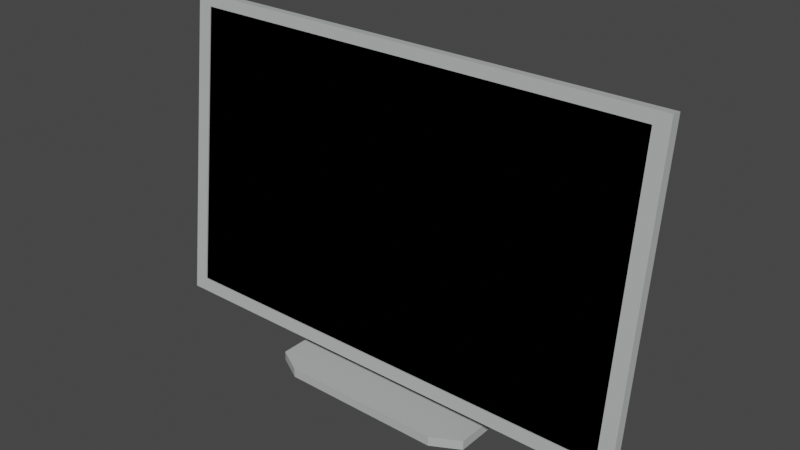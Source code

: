 # Source: TV.blend  (saved by Blender 2.82.7; exported with 4.5.12 LTS)
import bpy
from mathutils import Matrix  # noqa: F401  (used for matrix-valued properties, if any)

bpy.ops.wm.read_factory_settings(use_empty=True)
scene = bpy.context.scene
scene.name = 'Scene'

# ---- collections
col_collection = bpy.data.collections.new('Collection'); scene.collection.children.link(col_collection)

# ---- materials (node trees are filled in below, after node groups)
mat_material = bpy.data.materials.new('Material')
mat_material.alpha_threshold = 0.0
mat_material.use_transparent_shadow = False
mat_material.line_color = (0.0, 0.0, 0.0, 1.0)
mat_material_002 = bpy.data.materials.new('Material.002')
mat_material_002.use_transparent_shadow = False
mat_material_002.diffuse_color = (0.4629, 0.477, 0.477, 1.0)
mat_material_001 = bpy.data.materials.new('Material.001')
mat_material_001.use_transparent_shadow = False
mat_material_001.diffuse_color = (0.0, 0.0, 0.0, 1.0)

# ---- material node trees
mat_material.use_nodes = True; mat_material.node_tree.nodes.clear()
_N = mat_material.node_tree.nodes; _L = mat_material.node_tree.links
n0 = _N.new('ShaderNodeOutputMaterial'); n0.name = 'Material Output'; n0.location = (300, 300)
n1 = _N.new('ShaderNodeBsdfPrincipled'); n1.name = 'Principled BSDF'; n1.location = (10, 300)
n1.distribution = 'GGX'
n1.subsurface_method = 'BURLEY'
n1.inputs[2].default_value = 0.4
n1.inputs[3].default_value = 1.45
n1.inputs[27].default_value = (0.0, 0.0, 0.0, 1.0)
n1.inputs[28].default_value = 1.0
_L.new(n1.outputs[0], n0.inputs[0])
n0.is_active_output = True

# ---- world
world_world = bpy.data.worlds.new('World'); scene.world = world_world
world_world.use_nodes = True; world_world.node_tree.nodes.clear()
_N = world_world.node_tree.nodes; _L = world_world.node_tree.links
n0 = _N.new('ShaderNodeOutputWorld'); n0.name = 'World Output'; n0.location = (300, 300)
n1 = _N.new('ShaderNodeBackground'); n1.name = 'Background'; n1.location = (10, 300)
n1.inputs[0].default_value = (0.05088, 0.05088, 0.05088, 1.0)
_L.new(n1.outputs[0], n0.inputs[0])
n0.is_active_output = True
world_world.color = (0.05088, 0.05088, 0.05088)
world_world.use_sun_shadow = False
world_world.sun_shadow_jitter_overblur = 0.0

# ---- meshes
me_cube = bpy.data.meshes.new('Cube')
me_cube.from_pydata([], [], [])
_uv = me_cube.uv_layers.new(name='UVMap')
_uv.uv.foreach_set('vector', [])
me_cube.materials.append(mat_material)
me_cube.use_remesh_preserve_volume = False
me_cube.use_remesh_preserve_attributes = False
me_cube.use_mirror_vertex_groups = False
me_cube.update()
me_cube_001 = bpy.data.meshes.new('Cube.001')
me_cube_001.from_pydata([(0.0, 0.1, -0.1), (0.0, 0.1, 0.1), (0.0, -0.1, -0.1), (0.0, -0.1, 0.1), (-0.1, 0.0, -0.1), (-0.1, 0.0, 0.1), (0.1, 0.0, -0.1), (0.1, 0.0, 0.1), (0.0, 0.025, 1.645), (0.0, 0.0, -0.1), (-0.05, 0.1, -0.1), (-0.05, -0.1, 0.1), (-0.05, 0.1, 0.1), (-0.05, -0.1, -0.1), (-0.05, 0.0, -0.1), (-0.05, 0.0, 0.1), (0.05, 0.1, 0.1), (0.05, -0.1, -0.1), (0.05, 0.1, -0.1), (0.05, -0.1, 0.1), (0.05, 0.0, 0.1), (0.05, 0.0, -0.1), (-0.1, 0.05, 0.1), (0.1, 0.05, -0.1), (-0.1, 0.05, -0.1), (0.1, 0.05, 0.1), (0.0, 0.05, 0.1), (0.0, 0.05, -0.1), (-0.05, 0.05, 0.1), (-0.05, 0.05, -0.1), (0.05, 0.05, -0.1), (0.05, 0.05, 0.1), (-0.1, -0.05, -0.1), (0.1, -0.05, 0.1), (0.0, -0.05, 0.1), (0.0, -0.05, -0.1), (-0.1, -0.05, 0.1), (0.1, -0.05, -0.1), (-0.05, -0.05, -0.1), (-0.05, -0.05, 0.1), (0.05, -0.05, 0.1), (0.05, -0.05, -0.1), (-0.1, -0.025, 0.1), (0.1, -0.025, -0.1), (-0.1, -0.025, -0.1), (0.1, -0.025, 0.1), (0.0, -0.025, 0.1), (0.0, -0.025, -0.1), (-0.05, -0.025, -0.1), (-0.05, -0.025, 0.1), (0.05, -0.025, 0.1), (0.05, -0.025, -0.1), (0.025, 0.1, -0.1), (0.025, -0.1, 0.1), (0.025, 0.0, -0.1), (0.025, 0.1, 0.1), (0.025, -0.1, -0.1), (0.025, 0.0, 0.1), (0.025, 0.05, -0.1), (0.025, 0.05, 0.1), (0.025, -0.05, -0.1), (0.025, -0.05, 0.1), (0.025, -0.025, 0.1), (0.025, -0.025, -0.1), (-0.025, 0.1, 0.1), (-0.025, -0.1, -0.1), (-0.025, 0.0, 0.1), (-0.025, 0.1, -0.1), (-0.025, -0.1, 0.1), (-0.025, 0.0, -0.1), (-0.025, 0.05, 0.1), (-0.025, 0.05, -0.1), (-0.025, -0.05, 0.1), (-0.025, -0.05, -0.1), (-0.025, -0.025, -0.1), (-0.025, -0.025, 0.1), (-0.1, 0.025, -0.1), (0.1, 0.025, 0.1), (0.0, 0.025, 0.1), (0.0, 0.025, -0.1), (-0.05, 0.025, 0.1), (-0.05, 0.025, -0.1), (0.05, 0.025, -0.1), (0.05, 0.025, 0.1), (-0.1, 0.025, 0.1), (0.1, 0.025, -0.1), (0.025, 0.025, -0.1), (0.025, 0.025, 0.1), (-0.025, 0.025, 0.1), (-0.025, 0.025, -0.1), (-0.0125, 0.1, 0.1), (-0.0125, -0.1, -0.1), (-0.0125, 0.0, 0.1), (-0.0125, 0.05, 0.1), (-0.0125, -0.05, 0.1), (-0.0125, -0.025, 0.1), (-0.0125, 0.1, -0.1), (-0.0125, -0.1, 0.1), (-0.0125, 0.0, -0.1), (-0.0125, 0.05, -0.1), (-0.0125, -0.05, -0.1), (-0.0125, -0.025, -0.1), (-0.0125, 0.025, 0.1), (-0.0125, 0.025, -0.1), (0.0125, 0.1, -0.1), (0.0125, -0.1, 0.1), (0.0125, 0.0, -0.1), (0.0125, 0.05, -0.1), (0.0125, -0.05, -0.1), (0.0125, -0.025, -0.1), (0.0125, 0.1, 0.1), (0.0125, -0.1, -0.1), (0.0125, 0.0, 0.1), (0.0125, 0.05, 0.1), (0.0125, -0.05, 0.1), (0.0125, -0.025, 0.1), (0.0125, 0.025, -0.1), (0.0125, 0.025, 0.1), (0.0, 0.0, 3.19), (0.0, -0.025, 3.19), (0.0, 0.01844, 3.166), (-0.0125, 0.0, 3.19), (-0.0125, -0.025, 3.19), (-0.0125, 0.01844, 3.166), (0.0125, 0.0, 3.19), (0.0125, -0.025, 3.19), (0.0125, 0.01844, 3.166), (-0.0125, -0.025, 1.645), (-0.0125, 0.025, 1.645), (-0.0125, 0.0, 1.645), (0.0125, 0.025, 1.645), (0.0, -0.025, 1.645), (0.0125, 0.0, 1.645), (0.0125, -0.025, 1.645), (0.0, 0.025, 2.418), (-0.0125, -0.025, 2.418), (-0.0125, 0.0, 2.418), (0.0, -0.025, 2.418), (0.0125, 0.0, 2.418), (-0.0125, 0.025, 2.418), (0.0125, 0.025, 2.418), (0.0125, -0.025, 2.418), (0.0, 0.02206, 2.782), (-0.0125, -0.025, 2.804), (-0.0125, 0.0, 2.804), (0.0, -0.025, 2.804), (0.0125, 0.0, 2.804), (-0.0125, 0.02206, 2.782), (0.0125, 0.02206, 2.782), (0.0125, -0.025, 2.804), (0.226, 0.01844, 3.166), (0.226, 0.02206, 2.782), (0.226, 0.0357, 3.193), (0.226, 0.03931, 2.809), (-0.226, 0.01844, 3.166), (-0.226, 0.02206, 2.782), (-0.226, 0.0357, 3.193), (-0.226, 0.03931, 2.809), (0.0, -0.01812, 7.047), (-0.0125, -0.01812, 7.047), (0.0125, -0.01812, 7.047), (0.0, -0.0008712, 7.074), (-0.0125, -0.0008712, 7.074), (0.0125, -0.0008712, 7.074), (0.226, -0.01812, 7.047), (0.226, -0.0008712, 7.074), (-0.226, -0.01812, 7.047), (-0.226, -0.0008712, 7.074), (0.0, 0.0435, 0.5062), (-0.0125, 0.0435, 0.5062), (0.0125, 0.0435, 0.5062), (0.0, 0.06075, 0.5331), (-0.0125, 0.06075, 0.5331), (0.0125, 0.06075, 0.5331), (0.226, 0.0435, 0.5062), (0.226, 0.06075, 0.5331), (-0.226, 0.0435, 0.5062), (-0.226, 0.06075, 0.5331), (-0.1, 0.075, 0.1), (0.1, 0.075, -0.1), (-0.1, 0.075, -0.1), (0.1, 0.075, 0.1), (0.0, 0.075, 0.1), (0.0, 0.075, -0.1), (-0.05, 0.075, 0.1), (-0.05, 0.075, -0.1), (0.05, 0.075, -0.1), (0.05, 0.075, 0.1), (0.025, 0.075, 0.1), (0.025, 0.075, -0.1), (-0.025, 0.075, -0.1), (-0.025, 0.075, 0.1), (-0.0125, 0.075, 0.1), (-0.0125, 0.075, -0.1), (0.0125, 0.075, -0.1), (0.0125, 0.075, 0.1), (-0.075, 0.1, -0.1), (-0.075, -0.1, 0.1), (-0.075, 0.0, -0.1), (-0.075, 0.1, 0.1), (-0.075, -0.1, -0.1), (-0.075, 0.0, 0.1), (-0.075, 0.05, -0.1), (-0.075, 0.05, 0.1), (-0.075, -0.05, -0.1), (-0.075, -0.05, 0.1), (-0.075, -0.025, 0.1), (-0.075, -0.025, -0.1), (-0.075, 0.025, -0.1), (-0.075, 0.025, 0.1), (-0.075, 0.075, 0.1), (-0.075, 0.075, -0.1), (-0.1, 0.075, -0.1), (-0.075, 0.1, -0.1), (-0.075, 0.1, 0.1), (-0.1, 0.075, 0.1), (0.075, 0.1, 0.1), (0.075, -0.1, -0.1), (0.075, 0.0, 0.1), (0.075, 0.1, -0.1), (0.075, -0.1, 0.1), (0.075, 0.0, -0.1), (0.075, 0.05, 0.1), (0.075, 0.05, -0.1), (0.075, -0.05, 0.1), (0.075, -0.05, -0.1), (0.075, -0.025, -0.1), (0.075, -0.025, 0.1), (0.075, 0.025, 0.1), (0.075, 0.025, -0.1), (0.075, 0.075, -0.1), (0.075, 0.075, 0.1), (-0.1, -0.075, -0.1), (0.1, -0.075, 0.1), (0.0, -0.075, 0.1), (0.0, -0.075, -0.1), (-0.05, -0.075, -0.1), (-0.05, -0.075, 0.1), (0.05, -0.075, 0.1), (0.05, -0.075, -0.1), (-0.1, -0.075, 0.1), (0.1, -0.075, -0.1), (0.025, -0.075, -0.1), (0.025, -0.075, 0.1), (-0.025, -0.075, 0.1), (-0.025, -0.075, -0.1), (-0.0125, -0.075, 0.1), (-0.0125, -0.075, -0.1), (0.0125, -0.075, -0.1), (0.0125, -0.075, 0.1), (-0.075, -0.075, -0.1), (-0.075, -0.075, 0.1), (0.075, -0.075, 0.1), (0.075, -0.075, -0.1), (0.075, 0.1, -0.1), (0.1, 0.075, -0.1), (0.1, 0.075, 0.1), (0.075, 0.1, 0.1), (0.1, -0.075, -0.1), (0.075, -0.1, -0.1), (0.075, -0.1, 0.1), (0.1, -0.075, 0.1), (-0.075, -0.1, -0.1), (-0.1, -0.075, -0.1), (-0.1, -0.075, 0.1), (-0.075, -0.1, 0.1), (-0.1193, 0.01844, 3.166), (-0.1193, 0.02206, 2.782), (-0.1193, -0.0008712, 7.074), (-0.1193, -0.01812, 7.047), (-0.1193, 0.06075, 0.5331), (-0.1193, 0.0435, 0.5062), (-0.1726, 0.01844, 3.166), (-0.1726, -0.01812, 7.047), (-0.1726, 0.06075, 0.5331), (-0.1726, 0.02206, 2.782), (-0.1726, -0.0008712, 7.074), (-0.1726, 0.0435, 0.5062), (-0.1993, 0.01844, 3.166), (-0.1993, -0.01812, 7.047), (-0.1993, 0.06075, 0.5331), (-0.1993, 0.02206, 2.782), (-0.1993, -0.0008712, 7.074), (-0.1993, 0.0435, 0.5062), (0.1193, 0.02206, 2.782), (0.1193, 0.01844, 3.166), (0.1193, -0.01812, 7.047), (0.1193, -0.0008712, 7.074), (0.1193, 0.0435, 0.5062), (0.1193, 0.06075, 0.5331), (0.1726, 0.02206, 2.782), (0.1726, 0.0435, 0.5062), (0.1726, 0.01844, 3.166), (0.1726, -0.01812, 7.047), (0.1726, -0.0008712, 7.074), (0.1726, 0.06075, 0.5331), (0.1993, 0.02206, 2.782), (0.1993, 0.0435, 0.5062), (0.1993, 0.01844, 3.166), (0.1993, -0.01812, 7.047), (0.1993, -0.0008712, 7.074), (0.1993, 0.06075, 0.5331), (0.0, 0.03278, 1.644), (-0.226, 0.05003, 1.671), (0.0125, 0.03278, 1.644), (0.226, 0.03278, 1.644), (0.226, 0.05003, 1.671), (-0.0125, 0.03278, 1.644), (-0.226, 0.03278, 1.644), (-0.1193, 0.03278, 1.644), (-0.1726, 0.03278, 1.644), (-0.1993, 0.03278, 1.644), (0.1193, 0.03278, 1.644), (0.1726, 0.03278, 1.644), (0.1993, 0.03278, 1.644), (0.0, 0.03814, 1.075), (0.226, 0.03814, 1.075), (-0.0125, 0.03814, 1.075), (-0.1193, 0.03814, 1.075), (-0.1726, 0.03814, 1.075), (-0.1993, 0.03814, 1.075), (0.1193, 0.03814, 1.075), (0.1726, 0.03814, 1.075), (0.1993, 0.03814, 1.075), (-0.226, 0.05539, 1.102), (0.0125, 0.03814, 1.075), (0.226, 0.05539, 1.102), (-0.226, 0.03814, 1.075), (0.226, 0.01741, 5.133), (0.0125, 0.0001604, 5.106), (0.226, 0.0001604, 5.106), (0.0, 0.0001604, 5.106), (-0.0125, 0.0001604, 5.106), (-0.226, 0.01741, 5.133), (-0.226, 0.0001604, 5.106), (-0.1193, 0.0001604, 5.106), (-0.1726, 0.0001604, 5.106), (-0.1993, 0.0001604, 5.106), (0.1193, 0.0001604, 5.106), (0.1726, 0.0001604, 5.106), (0.1993, 0.0001604, 5.106), (0.226, 0.008271, 6.104), (0.226, -0.008981, 6.077), (0.0, -0.008981, 6.077), (-0.226, 0.008271, 6.104), (-0.226, -0.008981, 6.077), (-0.1193, -0.008981, 6.077), (-0.1726, -0.008981, 6.077), (-0.1993, -0.008981, 6.077), (0.1193, -0.008981, 6.077), (0.1726, -0.008981, 6.077), (0.1993, -0.008981, 6.077), (0.0125, -0.008981, 6.077), (-0.0125, -0.008981, 6.077), (0.226, 0.0037, 6.589), (0.226, -0.01355, 6.562), (0.0, -0.01355, 6.562), (-0.226, 0.0037, 6.589), (-0.226, -0.01355, 6.562), (-0.1193, -0.01355, 6.562), (-0.1726, -0.01355, 6.562), (-0.1993, -0.01355, 6.562), (0.1193, -0.01355, 6.562), (0.1726, -0.01355, 6.562), (0.1993, -0.01355, 6.562), (0.0125, -0.01355, 6.562), (-0.0125, -0.01355, 6.562), (-0.2127, 0.03931, 2.809), (-0.2127, 0.01844, 3.166), (-0.2127, -0.01812, 7.047), (-0.2127, 0.06075, 0.5331), (-0.2127, 0.0357, 3.193), (-0.2127, 0.02206, 2.782), (-0.2127, -0.0008712, 7.074), (-0.2127, 0.0435, 0.5062), (-0.2127, 0.05003, 1.671), (-0.2127, 0.03278, 1.644), (-0.2127, 0.05539, 1.102), (-0.2127, 0.03814, 1.075), (-0.2127, 0.0001604, 5.106), (-0.2127, 0.01741, 5.133), (-0.2127, -0.008981, 6.077), (-0.2127, 0.008271, 6.104), (-0.2127, -0.01355, 6.562), (-0.2127, 0.0037, 6.589), (0.2127, 0.02206, 2.782), (0.2127, 0.0435, 0.5062), (0.2127, 0.01844, 3.166), (0.2127, 0.0357, 3.193), (0.2127, 0.03931, 2.809), (0.2127, -0.01812, 7.047), (0.2127, -0.0008712, 7.074), (0.2127, 0.06075, 0.5331), (0.2127, 0.03278, 1.644), (0.2127, 0.05003, 1.671), (0.2127, 0.03814, 1.075), (0.2127, 0.05539, 1.102), (0.2127, 0.01741, 5.133), (0.2127, 0.0001604, 5.106), (0.2127, 0.008271, 6.104), (0.2127, -0.008981, 6.077), (0.2127, 0.0037, 6.589), (0.2127, -0.01355, 6.562), (0.226, 0.001414, 6.832), (0.226, -0.01584, 6.805), (0.0125, 0.001414, 6.832), (-0.0125, 0.001414, 6.832), (0.0, -0.01584, 6.805), (-0.226, 0.001414, 6.832), (-0.226, -0.01584, 6.805), (-0.1193, -0.01584, 6.805), (-0.1193, 0.001414, 6.832), (-0.1726, -0.01584, 6.805), (-0.1726, 0.001414, 6.832), (-0.1993, -0.01584, 6.805), (-0.1993, 0.001414, 6.832), (0.1193, -0.01584, 6.805), (0.1193, 0.001414, 6.832), (0.1726, 0.001414, 6.832), (0.1726, -0.01584, 6.805), (0.1993, 0.001414, 6.832), (0.1993, -0.01584, 6.805), (0.0125, -0.01584, 6.805), (0.0, 0.001414, 6.832), (-0.0125, -0.01584, 6.805), (-0.2127, -0.01584, 6.805), (-0.2127, 0.001414, 6.832), (0.2127, 0.001414, 6.832), (0.2127, -0.01584, 6.805), (0.0, 0.04082, 0.7907), (-0.0125, 0.05807, 0.8176), (0.226, 0.04082, 0.7907), (0.0, 0.05807, 0.8176), (-0.0125, 0.04082, 0.7907), (-0.1193, 0.04082, 0.7907), (-0.1193, 0.05807, 0.8176), (-0.1726, 0.05807, 0.8176), (-0.1726, 0.04082, 0.7907), (-0.1993, 0.05807, 0.8176), (-0.1993, 0.04082, 0.7907), (0.1193, 0.04082, 0.7907), (0.1193, 0.05807, 0.8176), (0.1726, 0.04082, 0.7907), (0.1726, 0.05807, 0.8176), (0.1993, 0.04082, 0.7907), (0.1993, 0.05807, 0.8176), (-0.226, 0.05807, 0.8176), (0.0125, 0.04082, 0.7907), (0.226, 0.05807, 0.8176), (0.0125, 0.05807, 0.8176), (-0.226, 0.04082, 0.7907), (-0.2127, 0.05807, 0.8176), (-0.2127, 0.04082, 0.7907), (0.2127, 0.04082, 0.7907), (0.2127, 0.05807, 0.8176), (0.0, 0.03184, 3.187), (-0.0125, 0.03184, 3.187), (0.0125, 0.03184, 3.187), (0.0, 0.03545, 2.803), (-0.0125, 0.03545, 2.803), (0.0125, 0.03545, 2.803), (-0.1193, 0.03545, 2.803), (-0.1193, 0.03184, 3.187), (-0.1726, 0.03545, 2.803), (-0.1726, 0.03184, 3.187), (-0.1993, 0.03545, 2.803), (-0.1993, 0.03184, 3.187), (0.1193, 0.03184, 3.187), (0.1193, 0.03545, 2.803), (0.1726, 0.03184, 3.187), (0.1726, 0.03545, 2.803), (0.1993, 0.03184, 3.187), (0.1993, 0.03545, 2.803), (-0.0125, 0.04617, 1.665), (0.0, 0.04617, 1.665), (0.0125, 0.04617, 1.665), (-0.1193, 0.04617, 1.665), (-0.1726, 0.04617, 1.665), (-0.1993, 0.04617, 1.665), (0.1193, 0.04617, 1.665), (0.1726, 0.04617, 1.665), (0.1993, 0.04617, 1.665), (-0.0125, 0.05153, 1.096), (0.0, 0.05153, 1.096), (-0.1193, 0.05153, 1.096), (-0.1726, 0.05153, 1.096), (-0.1993, 0.05153, 1.096), (0.1193, 0.05153, 1.096), (0.1726, 0.05153, 1.096), (0.1993, 0.05153, 1.096), (0.0125, 0.05153, 1.096), (0.0125, 0.01356, 5.127), (-0.0125, 0.01356, 5.127), (0.0, 0.01356, 5.127), (-0.1193, 0.01356, 5.127), (-0.1726, 0.01356, 5.127), (-0.1993, 0.01356, 5.127), (0.1193, 0.01356, 5.127), (0.1726, 0.01356, 5.127), (0.1993, 0.01356, 5.127), (0.0125, 0.004414, 6.098), (-0.0125, 0.004414, 6.098), (-0.1193, 0.004414, 6.098), (-0.1726, 0.004414, 6.098), (-0.1993, 0.004414, 6.098), (0.1193, 0.004414, 6.098), (0.1726, 0.004414, 6.098), (0.1993, 0.004414, 6.098), (0.0, 0.004414, 6.098), (0.0125, -0.0001569, 6.583), (-0.0125, -0.0001569, 6.583), (-0.1193, -0.0001569, 6.583), (-0.1726, -0.0001569, 6.583), (-0.1993, -0.0001569, 6.583), (0.1193, -0.0001569, 6.583), (0.1726, -0.0001569, 6.583), (0.1993, -0.0001569, 6.583), (0.0, -0.0001569, 6.583), (-0.2127, 0.03545, 2.803), (-0.2127, 0.03184, 3.187), (-0.2127, 0.04617, 1.665), (-0.2127, 0.05153, 1.096), (-0.2127, 0.01356, 5.127), (-0.2127, 0.004414, 6.098), (-0.2127, -0.0001569, 6.583), (0.2127, 0.03184, 3.187), (0.2127, 0.03545, 2.803), (0.2127, 0.04617, 1.665), (0.2127, 0.05153, 1.096), (0.2127, 0.01356, 5.127), (0.2127, 0.004414, 6.098), (0.2127, -0.0001569, 6.583), (0.0125, -0.002442, 6.826), (-0.0125, -0.002442, 6.826), (-0.1193, -0.002442, 6.826), (-0.1726, -0.002442, 6.826), (-0.1993, -0.002442, 6.826), (0.1193, -0.002442, 6.826), (0.1726, -0.002442, 6.826), (0.1993, -0.002442, 6.826), (0.0, -0.002442, 6.826), (-0.2127, -0.002442, 6.826), (0.2127, -0.002442, 6.826), (-0.0125, 0.05421, 0.8116), (0.0, 0.05421, 0.8116), (-0.1193, 0.05421, 0.8116), (-0.1726, 0.05421, 0.8116), (-0.1993, 0.05421, 0.8116), (0.1193, 0.05421, 0.8116), (0.1726, 0.05421, 0.8116), (0.1993, 0.05421, 0.8116), (0.0125, 0.05421, 0.8116), (-0.2127, 0.05421, 0.8116), (0.2127, 0.05421, 0.8116)], [], [(199, 214, 215, 178, 210), (256, 257, 216, 231, 181), (233, 252, 220, 260, 261), (232, 250, 200, 262, 263), (241, 233, 261, 258), (249, 234, 3, 105), (247, 235, 2, 91), (111, 105, 3, 2), (96, 90, 1, 0), (103, 79, 9, 98), (143, 145, 119, 122), (209, 84, 5, 201), (229, 85, 6, 221), (85, 77, 7, 6), (44, 42, 5, 4), (88, 80, 15, 66), (208, 81, 14, 198), (196, 199, 12, 10), (250, 236, 13, 200), (244, 237, 11, 68), (65, 68, 11, 13), (86, 82, 21, 54), (228, 83, 20, 218), (217, 220, 19, 17), (252, 238, 19, 220), (242, 239, 17, 56), (52, 55, 16, 18), (231, 187, 31, 222), (189, 186, 30, 58), (211, 185, 29, 202), (191, 184, 28, 70), (179, 181, 25, 23), (230, 179, 23, 223), (210, 178, 22, 203), (195, 182, 26, 113), (193, 183, 27, 99), (76, 84, 22, 24), (63, 51, 41, 60), (227, 50, 40, 224), (75, 49, 39, 72), (207, 48, 38, 204), (232, 240, 36, 32), (101, 47, 35, 100), (115, 46, 34, 114), (206, 42, 36, 205), (226, 43, 37, 225), (43, 45, 33, 37), (6, 7, 45, 43), (221, 6, 43, 226), (201, 5, 42, 206), (423, 406, 162, 161), (98, 9, 47, 101), (198, 14, 48, 207), (66, 15, 49, 75), (218, 20, 50, 227), (54, 21, 51, 63), (32, 36, 42, 44), (106, 54, 63, 109), (20, 57, 62, 50), (50, 62, 61, 40), (109, 63, 60, 108), (187, 188, 59, 31), (194, 189, 58, 107), (104, 110, 55, 52), (248, 242, 56, 111), (116, 86, 54, 106), (83, 87, 57, 20), (17, 19, 53, 56), (238, 243, 53, 19), (92, 66, 75, 95), (14, 69, 74, 48), (48, 74, 73, 38), (95, 75, 72, 94), (185, 190, 71, 29), (192, 191, 70, 93), (91, 97, 68, 65), (246, 244, 68, 97), (102, 88, 66, 92), (81, 89, 69, 14), (10, 12, 64, 67), (236, 245, 65, 13), (29, 71, 89, 81), (93, 70, 88, 102), (31, 59, 87, 83), (107, 58, 86, 116), (4, 5, 84, 76), (222, 31, 83, 228), (58, 30, 82, 86), (202, 29, 81, 208), (70, 28, 80, 88), (23, 25, 77, 85), (223, 23, 85, 229), (203, 22, 84, 209), (113, 26, 78, 117), (99, 27, 79, 103), (71, 99, 103, 89), (26, 93, 102, 78), (144, 143, 122, 121), (234, 246, 97, 3), (2, 3, 97, 91), (182, 192, 93, 26), (46, 95, 94, 34), (147, 144, 121, 123), (69, 98, 101, 74), (74, 101, 100, 73), (190, 193, 99, 71), (89, 103, 98, 69), (67, 64, 90, 96), (245, 247, 91, 65), (59, 113, 117, 87), (27, 107, 116, 79), (79, 116, 106, 9), (235, 248, 111, 2), (0, 1, 110, 104), (183, 194, 107, 27), (47, 109, 108, 35), (9, 106, 109, 47), (57, 112, 115, 62), (62, 115, 114, 61), (188, 195, 113, 59), (87, 117, 112, 57), (56, 53, 105, 111), (243, 249, 105, 53), (126, 120, 118, 124), (124, 118, 119, 125), (120, 123, 121, 118), (118, 121, 122, 119), (149, 146, 124, 125), (145, 149, 125, 119), (146, 148, 126, 124), (417, 405, 163, 287), (78, 102, 128, 8), (112, 117, 130, 132), (46, 115, 133, 131), (115, 112, 132, 133), (102, 92, 129, 128), (92, 95, 127, 129), (117, 78, 8, 130), (95, 46, 131, 127), (8, 128, 139, 134), (132, 130, 140, 138), (131, 133, 141, 137), (133, 132, 138, 141), (128, 129, 136, 139), (129, 127, 135, 136), (130, 8, 134, 140), (127, 131, 137, 135), (134, 139, 147, 142), (138, 140, 148, 146), (137, 141, 149, 145), (141, 138, 146, 149), (139, 136, 144, 147), (136, 135, 143, 144), (140, 134, 142, 148), (135, 137, 145, 143), (371, 367, 157, 156), (430, 432, 171, 172), (448, 431, 174, 175), (387, 385, 151, 150), (150, 151, 153, 152), (404, 403, 165, 164), (389, 388, 152, 153), (447, 429, 168, 170), (155, 154, 156, 157), (372, 368, 154, 155), (435, 430, 172, 270), (428, 404, 164, 390), (158, 160, 163, 161), (159, 158, 161, 162), (391, 390, 164, 165), (369, 373, 167, 166), (424, 407, 158, 159), (426, 408, 167, 373), (408, 409, 166, 167), (405, 423, 161, 163), (410, 424, 159, 269), (407, 422, 160, 158), (170, 168, 171, 173), (168, 169, 172, 171), (386, 392, 175, 174), (370, 374, 176, 177), (454, 448, 175, 392), (429, 433, 169, 168), (440, 447, 170, 288), (432, 449, 173, 171), (450, 446, 177, 176), (452, 450, 176, 374), (55, 110, 195, 188), (0, 104, 194, 183), (67, 96, 193, 190), (1, 90, 192, 182), (90, 64, 191, 192), (10, 67, 190, 185), (104, 52, 189, 194), (16, 55, 188, 187), (96, 0, 183, 193), (110, 1, 182, 195), (219, 216, 257, 254), (219, 254, 255, 179, 230), (64, 12, 184, 191), (196, 10, 185, 211), (52, 18, 186, 189), (216, 16, 187, 231), (24, 22, 178, 180), (180, 178, 215, 212), (12, 199, 210, 184), (28, 203, 209, 80), (24, 202, 208, 76), (4, 198, 207, 44), (15, 201, 206, 49), (49, 206, 205, 39), (44, 207, 204, 32), (184, 210, 203, 28), (180, 211, 202, 24), (251, 240, 264, 265, 197), (212, 213, 196, 211, 180), (76, 208, 198, 4), (80, 209, 201, 15), (237, 251, 197, 11), (13, 11, 197, 200), (214, 213, 212, 215), (213, 214, 199, 196), (18, 219, 230, 186), (30, 223, 229, 82), (25, 222, 228, 77), (7, 218, 227, 45), (21, 221, 226, 51), (51, 226, 225, 41), (45, 227, 224, 33), (186, 230, 223, 30), (181, 231, 222, 25), (253, 241, 258, 259, 217), (77, 228, 218, 7), (82, 229, 221, 21), (239, 253, 217, 17), (18, 16, 216, 219), (41, 225, 253, 239), (33, 224, 252, 233), (39, 205, 251, 237), (32, 204, 250, 232), (61, 114, 249, 243), (35, 108, 248, 235), (73, 100, 247, 245), (34, 94, 246, 234), (38, 73, 245, 236), (94, 72, 244, 246), (40, 61, 243, 238), (108, 60, 242, 248), (200, 197, 265, 262), (60, 41, 239, 242), (224, 40, 238, 252), (72, 39, 237, 244), (204, 38, 236, 250), (100, 35, 235, 247), (114, 34, 234, 249), (205, 36, 240, 251), (225, 37, 241, 253), (37, 33, 233, 241), (256, 255, 254, 257), (255, 256, 181, 179), (260, 259, 258, 261), (259, 260, 220, 217), (262, 265, 264, 263), (263, 264, 240, 232), (433, 434, 271, 169), (172, 169, 271, 270), (412, 410, 269, 273), (406, 411, 268, 162), (159, 162, 268, 269), (436, 435, 270, 274), (147, 123, 266, 267), (438, 436, 274, 280), (414, 412, 273, 279), (434, 437, 277, 271), (270, 271, 277, 274), (411, 413, 276, 268), (269, 268, 276, 273), (267, 266, 272, 275), (425, 414, 279, 369), (451, 438, 280, 370), (437, 439, 283, 277), (274, 277, 283, 280), (413, 415, 282, 276), (273, 276, 282, 279), (275, 272, 278, 281), (442, 440, 288, 291), (449, 441, 289, 173), (170, 173, 289, 288), (163, 160, 286, 287), (422, 416, 286, 160), (126, 148, 284, 285), (418, 417, 287, 294), (420, 418, 294, 300), (444, 442, 291, 297), (441, 443, 295, 289), (288, 289, 295, 291), (287, 286, 293, 294), (416, 419, 293, 286), (285, 284, 290, 292), (453, 444, 297, 386), (427, 420, 300, 391), (443, 445, 301, 295), (291, 295, 301, 297), (294, 293, 299, 300), (419, 421, 299, 293), (292, 290, 296, 298), (385, 296, 314, 393), (296, 290, 313, 314), (290, 284, 312, 313), (275, 281, 311, 310), (267, 275, 310, 309), (147, 267, 309, 307), (372, 155, 308, 376), (155, 157, 303, 308), (284, 148, 304, 312), (142, 147, 307, 302), (389, 153, 306, 394), (148, 142, 302, 304), (153, 151, 305, 306), (393, 314, 323, 395), (314, 313, 322, 323), (313, 312, 321, 322), (310, 311, 320, 319), (309, 310, 319, 318), (307, 309, 318, 317), (376, 308, 327, 378), (308, 303, 324, 327), (312, 304, 325, 321), (302, 307, 317, 315), (394, 306, 326, 396), (304, 302, 315, 325), (306, 305, 316, 326), (292, 298, 340, 339), (285, 292, 339, 338), (126, 285, 338, 329), (368, 278, 337, 379), (278, 272, 336, 337), (272, 266, 335, 336), (120, 126, 329, 331), (266, 123, 332, 335), (156, 154, 334, 333), (371, 156, 333, 380), (123, 120, 331, 332), (387, 150, 330, 398), (150, 152, 328, 330), (339, 340, 351, 350), (338, 339, 350, 349), (329, 338, 349, 352), (379, 337, 348, 381), (337, 336, 347, 348), (336, 335, 346, 347), (331, 329, 352, 343), (335, 332, 353, 346), (333, 334, 345, 344), (380, 333, 344, 382), (332, 331, 343, 353), (398, 330, 342, 400), (330, 328, 341, 342), (350, 351, 364, 363), (449, 432, 544, 551), (349, 350, 363, 362), (380, 382, 523, 522), (445, 443, 549, 550), (352, 349, 362, 365), (394, 396, 528, 527), (381, 348, 361, 383), (426, 415, 536, 541), (348, 347, 360, 361), (397, 388, 525, 529), (347, 346, 359, 360), (343, 352, 365, 356), (346, 353, 366, 359), (411, 406, 533, 534), (344, 345, 358, 357), (382, 344, 357, 384), (353, 343, 356, 366), (400, 342, 355, 402), (342, 341, 354, 355), (382, 384, 524, 523), (399, 397, 529, 530), (435, 436, 546, 545), (345, 381, 383, 358), (388, 389, 526, 525), (334, 379, 381, 345), (413, 411, 534, 535), (154, 368, 379, 334), (311, 376, 378, 320), (303, 375, 377, 324), (281, 372, 376, 311), (157, 367, 375, 303), (446, 451, 370, 177), (409, 425, 369, 166), (439, 452, 374, 283), (280, 283, 374, 370), (415, 426, 373, 282), (279, 282, 373, 369), (281, 278, 368, 372), (454, 445, 550, 553), (351, 400, 402, 364), (341, 399, 401, 354), (340, 398, 400, 351), (328, 397, 399, 341), (298, 387, 398, 340), (152, 388, 397, 328), (406, 423, 540, 533), (305, 393, 395, 316), (427, 401, 531, 542), (151, 385, 393, 305), (403, 427, 391, 165), (431, 453, 386, 174), (445, 454, 392, 301), (297, 301, 392, 386), (300, 299, 390, 391), (421, 428, 390, 299), (436, 438, 547, 546), (298, 296, 385, 387), (364, 402, 428, 421), (354, 401, 427, 403), (396, 454, 553, 528), (358, 383, 425, 409), (363, 364, 421, 419), (401, 399, 530, 531), (362, 363, 419, 416), (405, 417, 537, 532), (384, 426, 541, 524), (365, 362, 416, 422), (415, 413, 535, 536), (383, 361, 414, 425), (432, 430, 543, 544), (361, 360, 412, 414), (375, 367, 518, 520), (360, 359, 410, 412), (356, 365, 422, 407), (359, 366, 424, 410), (438, 451, 552, 547), (357, 358, 409, 408), (384, 357, 408, 426), (366, 356, 407, 424), (402, 355, 404, 428), (355, 354, 403, 404), (417, 418, 538, 537), (451, 377, 521, 552), (377, 375, 520, 521), (316, 395, 453, 431), (320, 378, 452, 439), (324, 377, 451, 446), (418, 420, 539, 538), (395, 323, 444, 453), (430, 435, 545, 543), (323, 322, 442, 444), (441, 449, 551, 548), (322, 321, 440, 442), (319, 320, 439, 437), (420, 427, 542, 539), (318, 319, 437, 434), (423, 405, 532, 540), (371, 380, 522, 519), (317, 318, 434, 433), (378, 327, 450, 452), (327, 324, 446, 450), (443, 441, 548, 549), (321, 325, 447, 440), (315, 317, 433, 429), (396, 326, 448, 454), (389, 394, 527, 526), (325, 315, 429, 447), (326, 316, 431, 448), (367, 371, 519, 518), (460, 458, 455, 457), (458, 459, 456, 455), (456, 459, 461, 462), (462, 461, 463, 464), (464, 463, 465, 466), (460, 457, 467, 468), (468, 467, 469, 470), (470, 469, 471, 472), (470, 472, 481, 480), (468, 470, 480, 479), (460, 468, 479, 475), (518, 465, 478, 520), (465, 463, 477, 478), (463, 461, 476, 477), (458, 460, 475, 474), (461, 459, 473, 476), (459, 458, 474, 473), (480, 481, 489, 488), (479, 480, 488, 487), (475, 479, 487, 490), (520, 478, 486, 521), (478, 477, 485, 486), (477, 476, 484, 485), (474, 475, 490, 483), (476, 473, 482, 484), (473, 474, 483, 482), (525, 471, 499, 529), (471, 469, 498, 499), (469, 467, 497, 498), (464, 466, 496, 495), (462, 464, 495, 494), (456, 462, 494, 492), (457, 455, 493, 491), (467, 457, 491, 497), (455, 456, 492, 493), (529, 499, 507, 530), (499, 498, 506, 507), (498, 497, 505, 506), (495, 496, 504, 503), (494, 495, 503, 502), (492, 494, 502, 501), (491, 493, 508, 500), (497, 491, 500, 505), (493, 492, 501, 508), (530, 507, 516, 531), (507, 506, 515, 516), (506, 505, 514, 515), (503, 504, 513, 512), (502, 503, 512, 511), (501, 502, 511, 510), (500, 508, 517, 509), (505, 500, 509, 514), (508, 501, 510, 517), (504, 523, 524, 513), (496, 522, 523, 504), (466, 519, 522, 496), (466, 465, 518, 519), (481, 527, 528, 489), (472, 526, 527, 481), (472, 471, 525, 526), (513, 524, 541, 536), (531, 516, 539, 542), (516, 515, 538, 539), (515, 514, 537, 538), (512, 513, 536, 535), (511, 512, 535, 534), (510, 511, 534, 533), (509, 517, 540, 532), (514, 509, 532, 537), (517, 510, 533, 540), (489, 528, 553, 550), (488, 489, 550, 549), (487, 488, 549, 548), (490, 487, 548, 551), (521, 486, 547, 552), (486, 485, 546, 547), (485, 484, 545, 546), (483, 490, 551, 544), (484, 482, 543, 545), (482, 483, 544, 543)])
_uv = me_cube_001.uv_layers.new(name='UVMap')
_uv.uv.foreach_set('vector', [0.8438, 0.5, 0.8438, 0.5, 0.875, 0.5312, 0.875, 0.5312, 0.8438, 0.5312, 0.625, 0.5312, 0.6562, 0.5, 0.6562, 0.5, 0.6562, 0.5312, 0.625, 0.5312, 0.625, 0.7188, 0.6562, 0.7188, 0.6562, 0.75, 0.6562, 0.75, 0.625, 0.7188, 0.125, 0.7188, 0.1562, 0.7188, 0.1562, 0.75, 0.1562, 0.75, 0.125, 0.7188, 0.375, 0.7188, 0.625, 0.7188, 0.625, 0.7188, 0.375, 0.7188, 0.7344, 0.7188, 0.75, 0.7188, 0.75, 0.75, 0.7344, 0.75, 0.2344, 0.7188, 0.25, 0.7188, 0.25, 0.75, 0.2344, 0.75, 0.375, 0.8594, 0.625, 0.8594, 0.625, 0.875, 0.375, 0.875, 0.375, 0.3594, 0.625, 0.3594, 0.625, 0.375, 0.375, 0.375, 0.2344, 0.5938, 0.25, 0.5938, 0.25, 0.625, 0.2344, 0.625, 0.7656, 0.6562, 0.75, 0.6562, 0.75, 0.6562, 0.7656, 0.6562, 0.8438, 0.5938, 0.875, 0.5938, 0.875, 0.625, 0.8438, 0.625, 0.3438, 0.5938, 0.375, 0.5938, 0.375, 0.625, 0.3438, 0.625, 0.375, 0.5938, 0.625, 0.5938, 0.625, 0.625, 0.375, 0.625, 0.375, 0.09375, 0.625, 0.09375, 0.625, 0.125, 0.375, 0.125, 0.7812, 0.5938, 0.8125, 0.5938, 0.8125, 0.625, 0.7812, 0.625, 0.1562, 0.5938, 0.1875, 0.5938, 0.1875, 0.625, 0.1562, 0.625, 0.375, 0.2812, 0.625, 0.2812, 0.625, 0.3125, 0.375, 0.3125, 0.1562, 0.7188, 0.1875, 0.7188, 0.1875, 0.75, 0.1562, 0.75, 0.7812, 0.7188, 0.8125, 0.7188, 0.8125, 0.75, 0.7812, 0.75, 0.375, 0.9062, 0.625, 0.9062, 0.625, 0.9375, 0.375, 0.9375, 0.2812, 0.5938, 0.3125, 0.5938, 0.3125, 0.625, 0.2812, 0.625, 0.6562, 0.5938, 0.6875, 0.5938, 0.6875, 0.625, 0.6562, 0.625, 0.375, 0.7812, 0.625, 0.7812, 0.625, 0.8125, 0.375, 0.8125, 0.6562, 0.7188, 0.6875, 0.7188, 0.6875, 0.75, 0.6562, 0.75, 0.2812, 0.7188, 0.3125, 0.7188, 0.3125, 0.75, 0.2812, 0.75, 0.375, 0.4062, 0.625, 0.4062, 0.625, 0.4375, 0.375, 0.4375, 0.6562, 0.5312, 0.6875, 0.5312, 0.6875, 0.5625, 0.6562, 0.5625, 0.2812, 0.5312, 0.3125, 0.5312, 0.3125, 0.5625, 0.2812, 0.5625, 0.1562, 0.5312, 0.1875, 0.5312, 0.1875, 0.5625, 0.1562, 0.5625, 0.7812, 0.5312, 0.8125, 0.5312, 0.8125, 0.5625, 0.7812, 0.5625, 0.375, 0.5312, 0.625, 0.5312, 0.625, 0.5625, 0.375, 0.5625, 0.3438, 0.5312, 0.375, 0.5312, 0.375, 0.5625, 0.3438, 0.5625, 0.8438, 0.5312, 0.875, 0.5312, 0.875, 0.5625, 0.8438, 0.5625, 0.7344, 0.5312, 0.75, 0.5312, 0.75, 0.5625, 0.7344, 0.5625, 0.2344, 0.5312, 0.25, 0.5312, 0.25, 0.5625, 0.2344, 0.5625, 0.375, 0.1562, 0.625, 0.1562, 0.625, 0.1875, 0.375, 0.1875, 0.2812, 0.6562, 0.3125, 0.6562, 0.3125, 0.6875, 0.2812, 0.6875, 0.6562, 0.6562, 0.6875, 0.6562, 0.6875, 0.6875, 0.6562, 0.6875, 0.7812, 0.6562, 0.8125, 0.6562, 0.8125, 0.6875, 0.7812, 0.6875, 0.1562, 0.6562, 0.1875, 0.6562, 0.1875, 0.6875, 0.1562, 0.6875, 0.375, 0.03125, 0.625, 0.03125, 0.625, 0.0625, 0.375, 0.0625, 0.2344, 0.6562, 0.25, 0.6562, 0.25, 0.6875, 0.2344, 0.6875, 0.7344, 0.6562, 0.75, 0.6562, 0.75, 0.6875, 0.7344, 0.6875, 0.8438, 0.6562, 0.875, 0.6562, 0.875, 0.6875, 0.8438, 0.6875, 0.3438, 0.6562, 0.375, 0.6562, 0.375, 0.6875, 0.3438, 0.6875, 0.375, 0.6562, 0.625, 0.6562, 0.625, 0.6875, 0.375, 0.6875, 0.375, 0.625, 0.625, 0.625, 0.625, 0.6562, 0.375, 0.6562, 0.3438, 0.625, 0.375, 0.625, 0.375, 0.6562, 0.3438, 0.6562, 0.8438, 0.625, 0.875, 0.625, 0.875, 0.6562, 0.8438, 0.6562, 0.75, 0.5938, 0.7656, 0.5938, 0.7656, 0.5938, 0.75, 0.5938, 0.2344, 0.625, 0.25, 0.625, 0.25, 0.6562, 0.2344, 0.6562, 0.1562, 0.625, 0.1875, 0.625, 0.1875, 0.6562, 0.1562, 0.6562, 0.7812, 0.625, 0.8125, 0.625, 0.8125, 0.6562, 0.7812, 0.6562, 0.6562, 0.625, 0.6875, 0.625, 0.6875, 0.6562, 0.6562, 0.6562, 0.2812, 0.625, 0.3125, 0.625, 0.3125, 0.6562, 0.2812, 0.6562, 0.375, 0.0625, 0.625, 0.0625, 0.625, 0.09375, 0.375, 0.09375, 0.2656, 0.625, 0.2812, 0.625, 0.2812, 0.6562, 0.2656, 0.6562, 0.6875, 0.625, 0.7188, 0.625, 0.7188, 0.6562, 0.6875, 0.6562, 0.6875, 0.6562, 0.7188, 0.6562, 0.7188, 0.6875, 0.6875, 0.6875, 0.2656, 0.6562, 0.2812, 0.6562, 0.2812, 0.6875, 0.2656, 0.6875, 0.6875, 0.5312, 0.7188, 0.5312, 0.7188, 0.5625, 0.6875, 0.5625, 0.2656, 0.5312, 0.2812, 0.5312, 0.2812, 0.5625, 0.2656, 0.5625, 0.375, 0.3906, 0.625, 0.3906, 0.625, 0.4062, 0.375, 0.4062, 0.2656, 0.7188, 0.2812, 0.7188, 0.2812, 0.75, 0.2656, 0.75, 0.2656, 0.5938, 0.2812, 0.5938, 0.2812, 0.625, 0.2656, 0.625, 0.6875, 0.5938, 0.7188, 0.5938, 0.7188, 0.625, 0.6875, 0.625, 0.375, 0.8125, 0.625, 0.8125, 0.625, 0.8438, 0.375, 0.8438, 0.6875, 0.7188, 0.7188, 0.7188, 0.7188, 0.75, 0.6875, 0.75, 0.7656, 0.625, 0.7812, 0.625, 0.7812, 0.6562, 0.7656, 0.6562, 0.1875, 0.625, 0.2188, 0.625, 0.2188, 0.6562, 0.1875, 0.6562, 0.1875, 0.6562, 0.2188, 0.6562, 0.2188, 0.6875, 0.1875, 0.6875, 0.7656, 0.6562, 0.7812, 0.6562, 0.7812, 0.6875, 0.7656, 0.6875, 0.1875, 0.5312, 0.2188, 0.5312, 0.2188, 0.5625, 0.1875, 0.5625, 0.7656, 0.5312, 0.7812, 0.5312, 0.7812, 0.5625, 0.7656, 0.5625, 0.375, 0.8906, 0.625, 0.8906, 0.625, 0.9062, 0.375, 0.9062, 0.7656, 0.7188, 0.7812, 0.7188, 0.7812, 0.75, 0.7656, 0.75, 0.7656, 0.5938, 0.7812, 0.5938, 0.7812, 0.625, 0.7656, 0.625, 0.1875, 0.5938, 0.2188, 0.5938, 0.2188, 0.625, 0.1875, 0.625, 0.375, 0.3125, 0.625, 0.3125, 0.625, 0.3438, 0.375, 0.3438, 0.1875, 0.7188, 0.2188, 0.7188, 0.2188, 0.75, 0.1875, 0.75, 0.1875, 0.5625, 0.2188, 0.5625, 0.2188, 0.5938, 0.1875, 0.5938, 0.7656, 0.5625, 0.7812, 0.5625, 0.7812, 0.5938, 0.7656, 0.5938, 0.6875, 0.5625, 0.7188, 0.5625, 0.7188, 0.5938, 0.6875, 0.5938, 0.2656, 0.5625, 0.2812, 0.5625, 0.2812, 0.5938, 0.2656, 0.5938, 0.375, 0.125, 0.625, 0.125, 0.625, 0.1562, 0.375, 0.1562, 0.6562, 0.5625, 0.6875, 0.5625, 0.6875, 0.5938, 0.6562, 0.5938, 0.2812, 0.5625, 0.3125, 0.5625, 0.3125, 0.5938, 0.2812, 0.5938, 0.1562, 0.5625, 0.1875, 0.5625, 0.1875, 0.5938, 0.1562, 0.5938, 0.7812, 0.5625, 0.8125, 0.5625, 0.8125, 0.5938, 0.7812, 0.5938, 0.375, 0.5625, 0.625, 0.5625, 0.625, 0.5938, 0.375, 0.5938, 0.3438, 0.5625, 0.375, 0.5625, 0.375, 0.5938, 0.3438, 0.5938, 0.8438, 0.5625, 0.875, 0.5625, 0.875, 0.5938, 0.8438, 0.5938, 0.7344, 0.5625, 0.75, 0.5625, 0.75, 0.5938, 0.7344, 0.5938, 0.2344, 0.5625, 0.25, 0.5625, 0.25, 0.5938, 0.2344, 0.5938, 0.2188, 0.5625, 0.2344, 0.5625, 0.2344, 0.5938, 0.2188, 0.5938, 0.75, 0.5625, 0.7656, 0.5625, 0.7656, 0.5938, 0.75, 0.5938, 0.7656, 0.625, 0.7656, 0.6562, 0.7656, 0.6562, 0.7656, 0.625, 0.75, 0.7188, 0.7656, 0.7188, 0.7656, 0.75, 0.75, 0.75, 0.375, 0.875, 0.625, 0.875, 0.625, 0.8906, 0.375, 0.8906, 0.75, 0.5312, 0.7656, 0.5312, 0.7656, 0.5625, 0.75, 0.5625, 0.75, 0.6562, 0.7656, 0.6562, 0.7656, 0.6875, 0.75, 0.6875, 0.7656, 0.5938, 0.7656, 0.625, 0.7656, 0.625, 0.7656, 0.5938, 0.2188, 0.625, 0.2344, 0.625, 0.2344, 0.6562, 0.2188, 0.6562, 0.2188, 0.6562, 0.2344, 0.6562, 0.2344, 0.6875, 0.2188, 0.6875, 0.2188, 0.5312, 0.2344, 0.5312, 0.2344, 0.5625, 0.2188, 0.5625, 0.2188, 0.5938, 0.2344, 0.5938, 0.2344, 0.625, 0.2188, 0.625, 0.375, 0.3438, 0.625, 0.3438, 0.625, 0.3594, 0.375, 0.3594, 0.2188, 0.7188, 0.2344, 0.7188, 0.2344, 0.75, 0.2188, 0.75, 0.7188, 0.5625, 0.7344, 0.5625, 0.7344, 0.5938, 0.7188, 0.5938, 0.25, 0.5625, 0.2656, 0.5625, 0.2656, 0.5938, 0.25, 0.5938, 0.25, 0.5938, 0.2656, 0.5938, 0.2656, 0.625, 0.25, 0.625, 0.25, 0.7188, 0.2656, 0.7188, 0.2656, 0.75, 0.25, 0.75, 0.375, 0.375, 0.625, 0.375, 0.625, 0.3906, 0.375, 0.3906, 0.25, 0.5312, 0.2656, 0.5312, 0.2656, 0.5625, 0.25, 0.5625, 0.25, 0.6562, 0.2656, 0.6562, 0.2656, 0.6875, 0.25, 0.6875, 0.25, 0.625, 0.2656, 0.625, 0.2656, 0.6562, 0.25, 0.6562, 0.7188, 0.625, 0.7344, 0.625, 0.7344, 0.6562, 0.7188, 0.6562, 0.7188, 0.6562, 0.7344, 0.6562, 0.7344, 0.6875, 0.7188, 0.6875, 0.7188, 0.5312, 0.7344, 0.5312, 0.7344, 0.5625, 0.7188, 0.5625, 0.7188, 0.5938, 0.7344, 0.5938, 0.7344, 0.625, 0.7188, 0.625, 0.375, 0.8438, 0.625, 0.8438, 0.625, 0.8594, 0.375, 0.8594, 0.7188, 0.7188, 0.7344, 0.7188, 0.7344, 0.75, 0.7188, 0.75, 0.7344, 0.5938, 0.75, 0.5938, 0.75, 0.625, 0.7344, 0.625, 0.7344, 0.625, 0.75, 0.625, 0.75, 0.6562, 0.7344, 0.6562, 0.75, 0.5938, 0.7656, 0.5938, 0.7656, 0.625, 0.75, 0.625, 0.75, 0.625, 0.7656, 0.625, 0.7656, 0.6562, 0.75, 0.6562, 0.7344, 0.6562, 0.7344, 0.625, 0.7344, 0.625, 0.7344, 0.6562, 0.75, 0.6562, 0.7344, 0.6562, 0.7344, 0.6562, 0.75, 0.6562, 0.7344, 0.625, 0.7344, 0.5938, 0.7344, 0.5938, 0.7344, 0.625, 0.7344, 0.5938, 0.7344, 0.5938, 0.7344, 0.5938, 0.7344, 0.5938, 0.75, 0.5938, 0.7656, 0.5938, 0.7656, 0.5938, 0.75, 0.5938, 0.7344, 0.625, 0.7344, 0.5938, 0.7344, 0.5938, 0.7344, 0.625, 0.75, 0.6562, 0.7344, 0.6562, 0.7344, 0.6562, 0.75, 0.6562, 0.7344, 0.6562, 0.7344, 0.625, 0.7344, 0.625, 0.7344, 0.6562, 0.7656, 0.5938, 0.7656, 0.625, 0.7656, 0.625, 0.7656, 0.5938, 0.7656, 0.625, 0.7656, 0.6562, 0.7656, 0.6562, 0.7656, 0.625, 0.7344, 0.5938, 0.75, 0.5938, 0.75, 0.5938, 0.7344, 0.5938, 0.7656, 0.6562, 0.75, 0.6562, 0.75, 0.6562, 0.7656, 0.6562, 0.75, 0.5938, 0.7656, 0.5938, 0.7656, 0.5938, 0.75, 0.5938, 0.7344, 0.625, 0.7344, 0.5938, 0.7344, 0.5938, 0.7344, 0.625, 0.75, 0.6562, 0.7344, 0.6562, 0.7344, 0.6562, 0.75, 0.6562, 0.7344, 0.6562, 0.7344, 0.625, 0.7344, 0.625, 0.7344, 0.6562, 0.7656, 0.5938, 0.7656, 0.625, 0.7656, 0.625, 0.7656, 0.5938, 0.7656, 0.625, 0.7656, 0.6562, 0.7656, 0.6562, 0.7656, 0.625, 0.7344, 0.5938, 0.75, 0.5938, 0.75, 0.5938, 0.7344, 0.5938, 0.7656, 0.6562, 0.75, 0.6562, 0.75, 0.6562, 0.7656, 0.6562, 0.75, 0.5938, 0.7656, 0.5938, 0.7656, 0.5938, 0.75, 0.5938, 0.7344, 0.625, 0.7344, 0.5938, 0.7344, 0.5938, 0.7344, 0.625, 0.75, 0.6562, 0.7344, 0.6562, 0.7344, 0.6562, 0.75, 0.6562, 0.7344, 0.6562, 0.7344, 0.625, 0.7344, 0.625, 0.7344, 0.6562, 0.7656, 0.5938, 0.7656, 0.625, 0.7656, 0.625, 0.7656, 0.5938, 0.7656, 0.625, 0.7656, 0.6562, 0.7656, 0.6562, 0.7656, 0.625, 0.7344, 0.5938, 0.75, 0.5938, 0.75, 0.5938, 0.7344, 0.5938, 0.7656, 0.6562, 0.75, 0.6562, 0.75, 0.6562, 0.7656, 0.6562, 0.7656, 0.5938, 0.7656, 0.5938, 0.7656, 0.5938, 0.7656, 0.5938, 0.7656, 0.5938, 0.75, 0.5938, 0.75, 0.5938, 0.7656, 0.5938, 0.7344, 0.5938, 0.7344, 0.5938, 0.7344, 0.5938, 0.7344, 0.5938, 0.7344, 0.5938, 0.7344, 0.5938, 0.7344, 0.5938, 0.7344, 0.5938, 0.7344, 0.5938, 0.7344, 0.5938, 0.7344, 0.5938, 0.7344, 0.5938, 0.7344, 0.5938, 0.7344, 0.5938, 0.7344, 0.5938, 0.7344, 0.5938, 0.7344, 0.5938, 0.7344, 0.5938, 0.7344, 0.5938, 0.7344, 0.5938, 0.7344, 0.5938, 0.75, 0.5938, 0.75, 0.5938, 0.7344, 0.5938, 0.7656, 0.5938, 0.7656, 0.5938, 0.7656, 0.5938, 0.7656, 0.5938, 0.7656, 0.5938, 0.7656, 0.5938, 0.7656, 0.5938, 0.7656, 0.5938, 0.7656, 0.5938, 0.7656, 0.5938, 0.7656, 0.5938, 0.7656, 0.5938, 0.7344, 0.5938, 0.7344, 0.5938, 0.7344, 0.5938, 0.7344, 0.5938, 0.75, 0.5938, 0.7344, 0.5938, 0.7344, 0.5938, 0.75, 0.5938, 0.7656, 0.5938, 0.75, 0.5938, 0.75, 0.5938, 0.7656, 0.5938, 0.7344, 0.5938, 0.7344, 0.5938, 0.7344, 0.5938, 0.7344, 0.5938, 0.7656, 0.5938, 0.7656, 0.5938, 0.7656, 0.5938, 0.7656, 0.5938, 0.7656, 0.5938, 0.75, 0.5938, 0.75, 0.5938, 0.7656, 0.5938, 0.7656, 0.5938, 0.7656, 0.5938, 0.7656, 0.5938, 0.7656, 0.5938, 0.7656, 0.5938, 0.7656, 0.5938, 0.7656, 0.5938, 0.7656, 0.5938, 0.7344, 0.5938, 0.75, 0.5938, 0.75, 0.5938, 0.7344, 0.5938, 0.7656, 0.5938, 0.7656, 0.5938, 0.7656, 0.5938, 0.7656, 0.5938, 0.75, 0.5938, 0.7344, 0.5938, 0.7344, 0.5938, 0.75, 0.5938, 0.7344, 0.5938, 0.75, 0.5938, 0.75, 0.5938, 0.7344, 0.5938, 0.75, 0.5938, 0.7656, 0.5938, 0.7656, 0.5938, 0.75, 0.5938, 0.7344, 0.5938, 0.7344, 0.5938, 0.7344, 0.5938, 0.7344, 0.5938, 0.7656, 0.5938, 0.7656, 0.5938, 0.7656, 0.5938, 0.7656, 0.5938, 0.7344, 0.5938, 0.7344, 0.5938, 0.7344, 0.5938, 0.7344, 0.5938, 0.75, 0.5938, 0.7656, 0.5938, 0.7656, 0.5938, 0.75, 0.5938, 0.7344, 0.5938, 0.7344, 0.5938, 0.7344, 0.5938, 0.7344, 0.5938, 0.75, 0.5938, 0.7344, 0.5938, 0.7344, 0.5938, 0.75, 0.5938, 0.7656, 0.5938, 0.7656, 0.5938, 0.7656, 0.5938, 0.7656, 0.5938, 0.7656, 0.5938, 0.7656, 0.5938, 0.7656, 0.5938, 0.7656, 0.5938, 0.7188, 0.5, 0.7344, 0.5, 0.7344, 0.5312, 0.7188, 0.5312, 0.25, 0.5, 0.2656, 0.5, 0.2656, 0.5312, 0.25, 0.5312, 0.2188, 0.5, 0.2344, 0.5, 0.2344, 0.5312, 0.2188, 0.5312, 0.75, 0.5, 0.7656, 0.5, 0.7656, 0.5312, 0.75, 0.5312, 0.7656, 0.5, 0.7812, 0.5, 0.7812, 0.5312, 0.7656, 0.5312, 0.1875, 0.5, 0.2188, 0.5, 0.2188, 0.5312, 0.1875, 0.5312, 0.2656, 0.5, 0.2812, 0.5, 0.2812, 0.5312, 0.2656, 0.5312, 0.6875, 0.5, 0.7188, 0.5, 0.7188, 0.5312, 0.6875, 0.5312, 0.2344, 0.5, 0.25, 0.5, 0.25, 0.5312, 0.2344, 0.5312, 0.7344, 0.5, 0.75, 0.5, 0.75, 0.5312, 0.7344, 0.5312, 0.375, 0.4688, 0.625, 0.4688, 0.625, 0.4688, 0.375, 0.4688, 0.3438, 0.5, 0.3438, 0.5, 0.375, 0.5312, 0.375, 0.5312, 0.3438, 0.5312, 0.7812, 0.5, 0.8125, 0.5, 0.8125, 0.5312, 0.7812, 0.5312, 0.1562, 0.5, 0.1875, 0.5, 0.1875, 0.5312, 0.1562, 0.5312, 0.2812, 0.5, 0.3125, 0.5, 0.3125, 0.5312, 0.2812, 0.5312, 0.6562, 0.5, 0.6875, 0.5, 0.6875, 0.5312, 0.6562, 0.5312, 0.375, 0.1875, 0.625, 0.1875, 0.625, 0.2188, 0.375, 0.2188, 0.375, 0.2188, 0.625, 0.2188, 0.625, 0.2188, 0.375, 0.2188, 0.8125, 0.5, 0.8438, 0.5, 0.8438, 0.5312, 0.8125, 0.5312, 0.8125, 0.5625, 0.8438, 0.5625, 0.8438, 0.5938, 0.8125, 0.5938, 0.125, 0.5625, 0.1562, 0.5625, 0.1562, 0.5938, 0.125, 0.5938, 0.125, 0.625, 0.1562, 0.625, 0.1562, 0.6562, 0.125, 0.6562, 0.8125, 0.625, 0.8438, 0.625, 0.8438, 0.6562, 0.8125, 0.6562, 0.8125, 0.6562, 0.8438, 0.6562, 0.8438, 0.6875, 0.8125, 0.6875, 0.125, 0.6562, 0.1562, 0.6562, 0.1562, 0.6875, 0.125, 0.6875, 0.8125, 0.5312, 0.8438, 0.5312, 0.8438, 0.5625, 0.8125, 0.5625, 0.125, 0.5312, 0.1562, 0.5312, 0.1562, 0.5625, 0.125, 0.5625, 0.8438, 0.7188, 0.875, 0.7188, 0.875, 0.7188, 0.8438, 0.75, 0.8438, 0.75, 0.125, 0.5312, 0.1562, 0.5, 0.1562, 0.5, 0.1562, 0.5312, 0.125, 0.5312, 0.125, 0.5938, 0.1562, 0.5938, 0.1562, 0.625, 0.125, 0.625, 0.8125, 0.5938, 0.8438, 0.5938, 0.8438, 0.625, 0.8125, 0.625, 0.8125, 0.7188, 0.8438, 0.7188, 0.8438, 0.75, 0.8125, 0.75, 0.375, 0.9375, 0.625, 0.9375, 0.625, 0.9688, 0.375, 0.9688, 0.625, 0.2812, 0.375, 0.2812, 0.375, 0.2188, 0.625, 0.2188, 0.375, 0.2812, 0.625, 0.2812, 0.625, 0.2812, 0.375, 0.2812, 0.3125, 0.5, 0.3438, 0.5, 0.3438, 0.5312, 0.3125, 0.5312, 0.3125, 0.5625, 0.3438, 0.5625, 0.3438, 0.5938, 0.3125, 0.5938, 0.625, 0.5625, 0.6562, 0.5625, 0.6562, 0.5938, 0.625, 0.5938, 0.625, 0.625, 0.6562, 0.625, 0.6562, 0.6562, 0.625, 0.6562, 0.3125, 0.625, 0.3438, 0.625, 0.3438, 0.6562, 0.3125, 0.6562, 0.3125, 0.6562, 0.3438, 0.6562, 0.3438, 0.6875, 0.3125, 0.6875, 0.625, 0.6562, 0.6562, 0.6562, 0.6562, 0.6875, 0.625, 0.6875, 0.3125, 0.5312, 0.3438, 0.5312, 0.3438, 0.5625, 0.3125, 0.5625, 0.625, 0.5312, 0.6562, 0.5312, 0.6562, 0.5625, 0.625, 0.5625, 0.3438, 0.7188, 0.375, 0.7188, 0.375, 0.7188, 0.3438, 0.75, 0.3438, 0.75, 0.625, 0.5938, 0.6562, 0.5938, 0.6562, 0.625, 0.625, 0.625, 0.3125, 0.5938, 0.3438, 0.5938, 0.3438, 0.625, 0.3125, 0.625, 0.3125, 0.7188, 0.3438, 0.7188, 0.3438, 0.75, 0.3125, 0.75, 0.375, 0.4375, 0.625, 0.4375, 0.625, 0.4688, 0.375, 0.4688, 0.3125, 0.6875, 0.3438, 0.6875, 0.3438, 0.7188, 0.3125, 0.7188, 0.625, 0.6875, 0.6562, 0.6875, 0.6562, 0.7188, 0.625, 0.7188, 0.8125, 0.6875, 0.8438, 0.6875, 0.8438, 0.7188, 0.8125, 0.7188, 0.125, 0.6875, 0.1562, 0.6875, 0.1562, 0.7188, 0.125, 0.7188, 0.7188, 0.6875, 0.7344, 0.6875, 0.7344, 0.7188, 0.7188, 0.7188, 0.25, 0.6875, 0.2656, 0.6875, 0.2656, 0.7188, 0.25, 0.7188, 0.2188, 0.6875, 0.2344, 0.6875, 0.2344, 0.7188, 0.2188, 0.7188, 0.75, 0.6875, 0.7656, 0.6875, 0.7656, 0.7188, 0.75, 0.7188, 0.1875, 0.6875, 0.2188, 0.6875, 0.2188, 0.7188, 0.1875, 0.7188, 0.7656, 0.6875, 0.7812, 0.6875, 0.7812, 0.7188, 0.7656, 0.7188, 0.6875, 0.6875, 0.7188, 0.6875, 0.7188, 0.7188, 0.6875, 0.7188, 0.2656, 0.6875, 0.2812, 0.6875, 0.2812, 0.7188, 0.2656, 0.7188, 0.375, 0.9688, 0.625, 0.9688, 0.625, 0.9688, 0.375, 0.9688, 0.2812, 0.6875, 0.3125, 0.6875, 0.3125, 0.7188, 0.2812, 0.7188, 0.6562, 0.6875, 0.6875, 0.6875, 0.6875, 0.7188, 0.6562, 0.7188, 0.7812, 0.6875, 0.8125, 0.6875, 0.8125, 0.7188, 0.7812, 0.7188, 0.1562, 0.6875, 0.1875, 0.6875, 0.1875, 0.7188, 0.1562, 0.7188, 0.2344, 0.6875, 0.25, 0.6875, 0.25, 0.7188, 0.2344, 0.7188, 0.7344, 0.6875, 0.75, 0.6875, 0.75, 0.7188, 0.7344, 0.7188, 0.8438, 0.6875, 0.875, 0.6875, 0.875, 0.7188, 0.8438, 0.7188, 0.3438, 0.6875, 0.375, 0.6875, 0.375, 0.7188, 0.3438, 0.7188, 0.375, 0.6875, 0.625, 0.6875, 0.625, 0.7188, 0.375, 0.7188, 0.625, 0.5312, 0.375, 0.5312, 0.375, 0.4688, 0.625, 0.4688, 0.375, 0.5312, 0.625, 0.5312, 0.625, 0.5312, 0.375, 0.5312, 0.625, 0.7812, 0.375, 0.7812, 0.375, 0.7188, 0.625, 0.7188, 0.375, 0.7812, 0.625, 0.7812, 0.625, 0.7812, 0.375, 0.7812, 0.375, 0.9688, 0.625, 0.9688, 0.625, 1.0, 0.375, 1.0, 0.375, 0.03125, 0.625, 0.03125, 0.625, 0.03125, 0.375, 0.03125, 0.7656, 0.5938, 0.7656, 0.5938, 0.7656, 0.5938, 0.7656, 0.5938, 0.7656, 0.5938, 0.7656, 0.5938, 0.7656, 0.5938, 0.7656, 0.5938, 0.7656, 0.5938, 0.7656, 0.5938, 0.7656, 0.5938, 0.7656, 0.5938, 0.7656, 0.5938, 0.7656, 0.5938, 0.7656, 0.5938, 0.7656, 0.5938, 0.7656, 0.5938, 0.7656, 0.5938, 0.7656, 0.5938, 0.7656, 0.5938, 0.7656, 0.5938, 0.7656, 0.5938, 0.7656, 0.5938, 0.7656, 0.5938, 0.7656, 0.5938, 0.7656, 0.5938, 0.7656, 0.5938, 0.7656, 0.5938, 0.7656, 0.5938, 0.7656, 0.5938, 0.7656, 0.5938, 0.7656, 0.5938, 0.7656, 0.5938, 0.7656, 0.5938, 0.7656, 0.5938, 0.7656, 0.5938, 0.7656, 0.5938, 0.7656, 0.5938, 0.7656, 0.5938, 0.7656, 0.5938, 0.7656, 0.5938, 0.7656, 0.5938, 0.7656, 0.5938, 0.7656, 0.5938, 0.7656, 0.5938, 0.7656, 0.5938, 0.7656, 0.5938, 0.7656, 0.5938, 0.7656, 0.5938, 0.7656, 0.5938, 0.7656, 0.5938, 0.7656, 0.5938, 0.7656, 0.5938, 0.7656, 0.5938, 0.7656, 0.5938, 0.7656, 0.5938, 0.7656, 0.5938, 0.7656, 0.5938, 0.7656, 0.5938, 0.7656, 0.5938, 0.7656, 0.5938, 0.7656, 0.5938, 0.7656, 0.5938, 0.7656, 0.5938, 0.7656, 0.5938, 0.7656, 0.5938, 0.7656, 0.5938, 0.7656, 0.5938, 0.7656, 0.5938, 0.7656, 0.5938, 0.7656, 0.5938, 0.7656, 0.5938, 0.7656, 0.5938, 0.7656, 0.5938, 0.7656, 0.5938, 0.7656, 0.5938, 0.7656, 0.5938, 0.7656, 0.5938, 0.7656, 0.5938, 0.7656, 0.5938, 0.7656, 0.5938, 0.7656, 0.5938, 0.7656, 0.5938, 0.7656, 0.5938, 0.7344, 0.5938, 0.7344, 0.5938, 0.7344, 0.5938, 0.7344, 0.5938, 0.7344, 0.5938, 0.7344, 0.5938, 0.7344, 0.5938, 0.7344, 0.5938, 0.7344, 0.5938, 0.7344, 0.5938, 0.7344, 0.5938, 0.7344, 0.5938, 0.7344, 0.5938, 0.7344, 0.5938, 0.7344, 0.5938, 0.7344, 0.5938, 0.7344, 0.5938, 0.7344, 0.5938, 0.7344, 0.5938, 0.7344, 0.5938, 0.7344, 0.5938, 0.7344, 0.5938, 0.7344, 0.5938, 0.7344, 0.5938, 0.7344, 0.5938, 0.7344, 0.5938, 0.7344, 0.5938, 0.7344, 0.5938, 0.7344, 0.5938, 0.7344, 0.5938, 0.7344, 0.5938, 0.7344, 0.5938, 0.7344, 0.5938, 0.7344, 0.5938, 0.7344, 0.5938, 0.7344, 0.5938, 0.7344, 0.5938, 0.7344, 0.5938, 0.7344, 0.5938, 0.7344, 0.5938, 0.7344, 0.5938, 0.7344, 0.5938, 0.7344, 0.5938, 0.7344, 0.5938, 0.7344, 0.5938, 0.7344, 0.5938, 0.7344, 0.5938, 0.7344, 0.5938, 0.7344, 0.5938, 0.7344, 0.5938, 0.7344, 0.5938, 0.7344, 0.5938, 0.7344, 0.5938, 0.7344, 0.5938, 0.7344, 0.5938, 0.7344, 0.5938, 0.7344, 0.5938, 0.7344, 0.5938, 0.7344, 0.5938, 0.7344, 0.5938, 0.7344, 0.5938, 0.7344, 0.5938, 0.7344, 0.5938, 0.7344, 0.5938, 0.7344, 0.5938, 0.7344, 0.5938, 0.7344, 0.5938, 0.7344, 0.5938, 0.7344, 0.5938, 0.7344, 0.5938, 0.7344, 0.5938, 0.7344, 0.5938, 0.7344, 0.5938, 0.7344, 0.5938, 0.7344, 0.5938, 0.7344, 0.5938, 0.7344, 0.5938, 0.7344, 0.5938, 0.7344, 0.5938, 0.7344, 0.5938, 0.7344, 0.5938, 0.7344, 0.5938, 0.7344, 0.5938, 0.7344, 0.5938, 0.7344, 0.5938, 0.7344, 0.5938, 0.7344, 0.5938, 0.7344, 0.5938, 0.7344, 0.5938, 0.7344, 0.5938, 0.7344, 0.5938, 0.7344, 0.5938, 0.7344, 0.5938, 0.7344, 0.5938, 0.7344, 0.5938, 0.7344, 0.5938, 0.7656, 0.5938, 0.7656, 0.5938, 0.7656, 0.5938, 0.7656, 0.5938, 0.7656, 0.5938, 0.7656, 0.5938, 0.7656, 0.5938, 0.7656, 0.5938, 0.7656, 0.5938, 0.7656, 0.5938, 0.7656, 0.5938, 0.7656, 0.5938, 0.7656, 0.5938, 0.7656, 0.5938, 0.7656, 0.5938, 0.7656, 0.5938, 0.7656, 0.5938, 0.7656, 0.5938, 0.7656, 0.5938, 0.7656, 0.5938, 0.7344, 0.5938, 0.7344, 0.5938, 0.7344, 0.5938, 0.7344, 0.5938, 0.75, 0.5938, 0.7656, 0.5938, 0.7656, 0.5938, 0.75, 0.5938, 0.7344, 0.5938, 0.7344, 0.5938, 0.7344, 0.5938, 0.7344, 0.5938, 0.7344, 0.5938, 0.75, 0.5938, 0.75, 0.5938, 0.7344, 0.5938, 0.7344, 0.5938, 0.7344, 0.5938, 0.7344, 0.5938, 0.7344, 0.5938, 0.7344, 0.5938, 0.7344, 0.5938, 0.7344, 0.5938, 0.7344, 0.5938, 0.7344, 0.5938, 0.7344, 0.5938, 0.7344, 0.5938, 0.7344, 0.5938, 0.7344, 0.5938, 0.7344, 0.5938, 0.7344, 0.5938, 0.7344, 0.5938, 0.7656, 0.5938, 0.7656, 0.5938, 0.7656, 0.5938, 0.7656, 0.5938, 0.7656, 0.5938, 0.7656, 0.5938, 0.7656, 0.5938, 0.7656, 0.5938, 0.7656, 0.5938, 0.7656, 0.5938, 0.7656, 0.5938, 0.7656, 0.5938, 0.7656, 0.5938, 0.7656, 0.5938, 0.7656, 0.5938, 0.7656, 0.5938, 0.7656, 0.5938, 0.7656, 0.5938, 0.7656, 0.5938, 0.7656, 0.5938, 0.7344, 0.5938, 0.7344, 0.5938, 0.7344, 0.5938, 0.7344, 0.5938, 0.75, 0.5938, 0.7656, 0.5938, 0.7656, 0.5938, 0.75, 0.5938, 0.7344, 0.5938, 0.7344, 0.5938, 0.7344, 0.5937, 0.7344, 0.5938, 0.7344, 0.5938, 0.75, 0.5938, 0.75, 0.5938, 0.7344, 0.5938, 0.7344, 0.5938, 0.7344, 0.5938, 0.7344, 0.5938, 0.7344, 0.5937, 0.7344, 0.5938, 0.7344, 0.5938, 0.7344, 0.5938, 0.7344, 0.5938, 0.7344, 0.5938, 0.7344, 0.5938, 0.7344, 0.5938, 0.7344, 0.5938, 0.7344, 0.5938, 0.7344, 0.5938, 0.7344, 0.5938, 0.7344, 0.5938, 0.7656, 0.5938, 0.7656, 0.5938, 0.7656, 0.5938, 0.7656, 0.5938, 0.7656, 0.5938, 0.7656, 0.5938, 0.7656, 0.5938, 0.7656, 0.5938, 0.7656, 0.5938, 0.7656, 0.5938, 0.7656, 0.5938, 0.7656, 0.5938, 0.75, 0.5938, 0.7344, 0.5938, 0.7344, 0.5938, 0.75, 0.5938, 0.7656, 0.5938, 0.7656, 0.5938, 0.7656, 0.5938, 0.7656, 0.5938, 0.7656, 0.5938, 0.7656, 0.5938, 0.7656, 0.5938, 0.7656, 0.5938, 0.7656, 0.5938, 0.7656, 0.5938, 0.7656, 0.5938, 0.7656, 0.5938, 0.7656, 0.5938, 0.75, 0.5938, 0.75, 0.5938, 0.7656, 0.5938, 0.7344, 0.5938, 0.7344, 0.5938, 0.7344, 0.5938, 0.7344, 0.5938, 0.7344, 0.5938, 0.7344, 0.5938, 0.7344, 0.5938, 0.7344, 0.5938, 0.7344, 0.5938, 0.7344, 0.5938, 0.7344, 0.5938, 0.7344, 0.5938, 0.7344, 0.5938, 0.7344, 0.5938, 0.7344, 0.5938, 0.7344, 0.5938, 0.7344, 0.5938, 0.7344, 0.5938, 0.7344, 0.5938, 0.7344, 0.5938, 0.7656, 0.5938, 0.7656, 0.5938, 0.7656, 0.5938, 0.7656, 0.5938, 0.7656, 0.5938, 0.7656, 0.5938, 0.7656, 0.5938, 0.7656, 0.5938, 0.7656, 0.5938, 0.7656, 0.5938, 0.7656, 0.5938, 0.7656, 0.5938, 0.75, 0.5938, 0.7344, 0.5938, 0.7344, 0.5938, 0.75, 0.5938, 0.7656, 0.5938, 0.7656, 0.5938, 0.7656, 0.5938, 0.7656, 0.5938, 0.7656, 0.5938, 0.7656, 0.5938, 0.7656, 0.5938, 0.7656, 0.5938, 0.7656, 0.5938, 0.7656, 0.5938, 0.7656, 0.5938, 0.7656, 0.5938, 0.7656, 0.5938, 0.75, 0.5938, 0.75, 0.5938, 0.7656, 0.5938, 0.7344, 0.5938, 0.7344, 0.5938, 0.7344, 0.5938, 0.7344, 0.5938, 0.7344, 0.5938, 0.7344, 0.5938, 0.7344, 0.5938, 0.7344, 0.5938, 0.7344, 0.5938, 0.7344, 0.5938, 0.7344, 0.5938, 0.7344, 0.5938, 0.7344, 0.5938, 0.75, 0.5938, 0.75, 0.5938, 0.7344, 0.5938, 0.7344, 0.5938, 0.7344, 0.5938, 0.7344, 0.5938, 0.7344, 0.5938, 0.7656, 0.5938, 0.7656, 0.5938, 0.7656, 0.5938, 0.7656, 0.5938, 0.7344, 0.5938, 0.7344, 0.5938, 0.7344, 0.5938, 0.7344, 0.5938, 0.7344, 0.5938, 0.7344, 0.5938, 0.7344, 0.5938, 0.7344, 0.5938, 0.7344, 0.5938, 0.7344, 0.5938, 0.7344, 0.5938, 0.7344, 0.5938, 0.7656, 0.5938, 0.7656, 0.5938, 0.7656, 0.5938, 0.7656, 0.5938, 0.7656, 0.5938, 0.7656, 0.5938, 0.7656, 0.5938, 0.7656, 0.5938, 0.7656, 0.5938, 0.7656, 0.5938, 0.7656, 0.5938, 0.7656, 0.5938, 0.7344, 0.5938, 0.7344, 0.5938, 0.7344, 0.5938, 0.7344, 0.5938, 0.7656, 0.5938, 0.7656, 0.5938, 0.7656, 0.5938, 0.7656, 0.5938, 0.75, 0.5938, 0.7344, 0.5938, 0.7344, 0.5938, 0.75, 0.5938, 0.7656, 0.5938, 0.7656, 0.5938, 0.7656, 0.5938, 0.7656, 0.5938, 0.7656, 0.5938, 0.7656, 0.5938, 0.7656, 0.5938, 0.7656, 0.5938, 0.7656, 0.5938, 0.7656, 0.5938, 0.7656, 0.5938, 0.7656, 0.5938, 0.7656, 0.5938, 0.7656, 0.5938, 0.7656, 0.5938, 0.7656, 0.5938, 0.7656, 0.5938, 0.75, 0.5938, 0.75, 0.5938, 0.7656, 0.5938, 0.7344, 0.5938, 0.7344, 0.5938, 0.7344, 0.5938, 0.7344, 0.5938, 0.7344, 0.5938, 0.7344, 0.5938, 0.7344, 0.5938, 0.7344, 0.5938, 0.7656, 0.5938, 0.7656, 0.5938, 0.7656, 0.5938, 0.7656, 0.5938, 0.7344, 0.5938, 0.7344, 0.5938, 0.7344, 0.5938, 0.7344, 0.5938, 0.7656, 0.5938, 0.7656, 0.5938, 0.7656, 0.5938, 0.7656, 0.5938, 0.7656, 0.5938, 0.7656, 0.5938, 0.7656, 0.5938, 0.7656, 0.5938, 0.7344, 0.5938, 0.7344, 0.5938, 0.7344, 0.5938, 0.7344, 0.5938, 0.7656, 0.5938, 0.7656, 0.5938, 0.7656, 0.5938, 0.7656, 0.5938, 0.7656, 0.5938, 0.7656, 0.5938, 0.7656, 0.5938, 0.7656, 0.5938, 0.7656, 0.5938, 0.7656, 0.5938, 0.7656, 0.5938, 0.7656, 0.5938, 0.7656, 0.5938, 0.7656, 0.5938, 0.7656, 0.5938, 0.7656, 0.5938, 0.7656, 0.5938, 0.7656, 0.5938, 0.7656, 0.5938, 0.7656, 0.5938, 0.7656, 0.5938, 0.7656, 0.5938, 0.7656, 0.5938, 0.7656, 0.5938, 0.7656, 0.5938, 0.7656, 0.5938, 0.7656, 0.5938, 0.7656, 0.5938, 0.7656, 0.5938, 0.7656, 0.5938, 0.7656, 0.5938, 0.7656, 0.5938, 0.7656, 0.5938, 0.7656, 0.5938, 0.7656, 0.5938, 0.7656, 0.5938, 0.7656, 0.5938, 0.7656, 0.5938, 0.7656, 0.5938, 0.7656, 0.5938, 0.7656, 0.5938, 0.7656, 0.5938, 0.7656, 0.5938, 0.7656, 0.5938, 0.7656, 0.5938, 0.7656, 0.5938, 0.7656, 0.5938, 0.7656, 0.5938, 0.7656, 0.5938, 0.7656, 0.5938, 0.7656, 0.5938, 0.7656, 0.5938, 0.7656, 0.5938, 0.7656, 0.5938, 0.7656, 0.5938, 0.7656, 0.5938, 0.7344, 0.5938, 0.7344, 0.5938, 0.7344, 0.5938, 0.7344, 0.5938, 0.7344, 0.5938, 0.7344, 0.5938, 0.7344, 0.5938, 0.7344, 0.5938, 0.7344, 0.5938, 0.7344, 0.5938, 0.7344, 0.5938, 0.7344, 0.5938, 0.7344, 0.5938, 0.7344, 0.5938, 0.7344, 0.5938, 0.7344, 0.5938, 0.7344, 0.5938, 0.7344, 0.5938, 0.7344, 0.5938, 0.7344, 0.5938, 0.7344, 0.5938, 0.7344, 0.5938, 0.7344, 0.5938, 0.7344, 0.5938, 0.7344, 0.5938, 0.7344, 0.5938, 0.7344, 0.5938, 0.7344, 0.5938, 0.7656, 0.5938, 0.75, 0.5938, 0.75, 0.5938, 0.7656, 0.5938, 0.7344, 0.5938, 0.7344, 0.5938, 0.7344, 0.5938, 0.7344, 0.5938, 0.7344, 0.5938, 0.7344, 0.5938, 0.7344, 0.5938, 0.7344, 0.5938, 0.7344, 0.5938, 0.7344, 0.5938, 0.7344, 0.5938, 0.7344, 0.5938, 0.7344, 0.5938, 0.7344, 0.5938, 0.7344, 0.5938, 0.7344, 0.5938, 0.7344, 0.5938, 0.7344, 0.5938, 0.7344, 0.5938, 0.7344, 0.5938, 0.7344, 0.5938, 0.7344, 0.5938, 0.7344, 0.5938, 0.7344, 0.5938, 0.7344, 0.5938, 0.7344, 0.5938, 0.7344, 0.5938, 0.7344, 0.5938, 0.7344, 0.5938, 0.7344, 0.5938, 0.7344, 0.5938, 0.7344, 0.5938, 0.7344, 0.5938, 0.7344, 0.5938, 0.7344, 0.5938, 0.7344, 0.5938, 0.7656, 0.5938, 0.7656, 0.5938, 0.7656, 0.5938, 0.7656, 0.5938, 0.7344, 0.5938, 0.7344, 0.5938, 0.7344, 0.5938, 0.7344, 0.5938, 0.7344, 0.5938, 0.7344, 0.5938, 0.7344, 0.5938, 0.7344, 0.5938, 0.7344, 0.5938, 0.7344, 0.5938, 0.7344, 0.5938, 0.7344, 0.5938, 0.7344, 0.5938, 0.7344, 0.5938, 0.7344, 0.5938, 0.7344, 0.5938, 0.7656, 0.5938, 0.7656, 0.5938, 0.7656, 0.5938, 0.7656, 0.5938, 0.7344, 0.5938, 0.7344, 0.5938, 0.7344, 0.5938, 0.7344, 0.5938, 0.7344, 0.5938, 0.7344, 0.5938, 0.7344, 0.5938, 0.7344, 0.5938, 0.7344, 0.5938, 0.7344, 0.5938, 0.7344, 0.5938, 0.7344, 0.5938, 0.7344, 0.5938, 0.7344, 0.5938, 0.7344, 0.5938, 0.7344, 0.5938, 0.7656, 0.5938, 0.7656, 0.5938, 0.7656, 0.5938, 0.7656, 0.5938, 0.7344, 0.5938, 0.7344, 0.5938, 0.7344, 0.5938, 0.7344, 0.5938, 0.7656, 0.5938, 0.7656, 0.5938, 0.7656, 0.5938, 0.7656, 0.5938, 0.7656, 0.5938, 0.7656, 0.5938, 0.7656, 0.5938, 0.7656, 0.5938, 0.75, 0.5938, 0.7656, 0.5938, 0.7656, 0.5938, 0.75, 0.5938, 0.7656, 0.5938, 0.7656, 0.5938, 0.7656, 0.5938, 0.7656, 0.5938, 0.7656, 0.5938, 0.7656, 0.5938, 0.7656, 0.5938, 0.7656, 0.5938, 0.7656, 0.5938, 0.7656, 0.5938, 0.7656, 0.5938, 0.7656, 0.5938, 0.75, 0.5938, 0.7344, 0.5938, 0.7344, 0.5938, 0.75, 0.5938, 0.7656, 0.5938, 0.7656, 0.5938, 0.7656, 0.5938, 0.7656, 0.5938, 0.7656, 0.5938, 0.7656, 0.5938, 0.7656, 0.5938, 0.7656, 0.5938, 0.7656, 0.5938, 0.7656, 0.5938, 0.7656, 0.5938, 0.7656, 0.5938, 0.7656, 0.5938, 0.7656, 0.5938, 0.7656, 0.5938, 0.7656, 0.5938, 0.7656, 0.5938, 0.75, 0.5938, 0.75, 0.5938, 0.7656, 0.5938, 0.7344, 0.5938, 0.7344, 0.5938, 0.7344, 0.5938, 0.7344, 0.5938, 0.7344, 0.5938, 0.7344, 0.5938, 0.7344, 0.5938, 0.7344, 0.5938, 0.7344, 0.5938, 0.7344, 0.5938, 0.7344, 0.5938, 0.7344, 0.5938, 0.7656, 0.5938, 0.7656, 0.5938, 0.7656, 0.5938, 0.7656, 0.5938, 0.7656, 0.5938, 0.7656, 0.5938, 0.7656, 0.5938, 0.7656, 0.5938, 0.7344, 0.5938, 0.7344, 0.5938, 0.7344, 0.5938, 0.7344, 0.5938, 0.7656, 0.5938, 0.7656, 0.5938, 0.7656, 0.5938, 0.7656, 0.5938, 0.7656, 0.5938, 0.7656, 0.5938, 0.7656, 0.5938, 0.7656, 0.5938, 0.7344, 0.5938, 0.7344, 0.5938, 0.7344, 0.5938, 0.7344, 0.5938, 0.7344, 0.5938, 0.7344, 0.5938, 0.7344, 0.5938, 0.7344, 0.5938, 0.7656, 0.5938, 0.7656, 0.5938, 0.7656, 0.5938, 0.7656, 0.5938, 0.7344, 0.5938, 0.7344, 0.5938, 0.7344, 0.5938, 0.7344, 0.5938, 0.7344, 0.5938, 0.7344, 0.5938, 0.7344, 0.5938, 0.7344, 0.5938, 0.7344, 0.5938, 0.7344, 0.5938, 0.7344, 0.5938, 0.7344, 0.5938, 0.7656, 0.5938, 0.7656, 0.5938, 0.7656, 0.5938, 0.7656, 0.5938, 0.7344, 0.5938, 0.7344, 0.5938, 0.7344, 0.5938, 0.7344, 0.5938, 0.7656, 0.5938, 0.7656, 0.5938, 0.7656, 0.5938, 0.7656, 0.5938, 0.75, 0.5938, 0.7344, 0.5938, 0.7344, 0.5938, 0.75, 0.5938, 0.7656, 0.5938, 0.7656, 0.5938, 0.7656, 0.5938, 0.7656, 0.5938, 0.7656, 0.5938, 0.7656, 0.5938, 0.7656, 0.5938, 0.7656, 0.5938, 0.7656, 0.5938, 0.7656, 0.5938, 0.7656, 0.5938, 0.7656, 0.5938, 0.7656, 0.5938, 0.7656, 0.5938, 0.7656, 0.5938, 0.7656, 0.5938, 0.7344, 0.5938, 0.7344, 0.5938, 0.7344, 0.5938, 0.7344, 0.5938, 0.7344, 0.5938, 0.7344, 0.5938, 0.7344, 0.5938, 0.7344, 0.5938, 0.75, 0.5938, 0.7656, 0.5938, 0.7656, 0.5938, 0.75, 0.5938, 0.7344, 0.5938, 0.7344, 0.5937, 0.7344, 0.5938, 0.7344, 0.5938, 0.7344, 0.5938, 0.7344, 0.5938, 0.7344, 0.5938, 0.7344, 0.5938, 0.7344, 0.5938, 0.75, 0.5938, 0.75, 0.5938, 0.7344, 0.5938, 0.7344, 0.5937, 0.7344, 0.5938, 0.7344, 0.5938, 0.7344, 0.5938, 0.7656, 0.5938, 0.7656, 0.5938, 0.7656, 0.5938, 0.7656, 0.5938, 0.7344, 0.5938, 0.75, 0.5938, 0.75, 0.5938, 0.7344, 0.5938, 0.75, 0.5938, 0.7656, 0.5938, 0.7656, 0.5938, 0.75, 0.5938, 0.7656, 0.5938, 0.7656, 0.5938, 0.7656, 0.5938, 0.7656, 0.5938, 0.7656, 0.5938, 0.7656, 0.5938, 0.7656, 0.5938, 0.7656, 0.5938, 0.7656, 0.5938, 0.7656, 0.5938, 0.7656, 0.5938, 0.7656, 0.5938, 0.7344, 0.5938, 0.7344, 0.5938, 0.7344, 0.5938, 0.7344, 0.5938, 0.7344, 0.5938, 0.7344, 0.5938, 0.7344, 0.5938, 0.7344, 0.5938, 0.7344, 0.5938, 0.7344, 0.5938, 0.7344, 0.5938, 0.7344, 0.5938, 0.7344, 0.5938, 0.7344, 0.5938, 0.7344, 0.5938, 0.7344, 0.5938, 0.7344, 0.5938, 0.7344, 0.5938, 0.7344, 0.5938, 0.7344, 0.5938, 0.7344, 0.5938, 0.7344, 0.5938, 0.7344, 0.5938, 0.7344, 0.5938, 0.7656, 0.5938, 0.7656, 0.5938, 0.7656, 0.5938, 0.7656, 0.5938, 0.7656, 0.5938, 0.7656, 0.5938, 0.7656, 0.5938, 0.7656, 0.5938, 0.7656, 0.5938, 0.7656, 0.5938, 0.7656, 0.5938, 0.7656, 0.5938, 0.75, 0.5938, 0.7344, 0.5938, 0.7344, 0.5938, 0.75, 0.5938, 0.7656, 0.5938, 0.7656, 0.5938, 0.7656, 0.5938, 0.7656, 0.5938, 0.7656, 0.5938, 0.75, 0.5938, 0.75, 0.5938, 0.7656, 0.5938, 0.7344, 0.5938, 0.7344, 0.5938, 0.7344, 0.5938, 0.7344, 0.5938, 0.7344, 0.5938, 0.7344, 0.5938, 0.7344, 0.5938, 0.7344, 0.5938, 0.7344, 0.5938, 0.7344, 0.5938, 0.7344, 0.5938, 0.7344, 0.5938, 0.7656, 0.5938, 0.7656, 0.5938, 0.7656, 0.5938, 0.7656, 0.5938, 0.7656, 0.5938, 0.7656, 0.5938, 0.7656, 0.5938, 0.7656, 0.5938, 0.7656, 0.5938, 0.7656, 0.5938, 0.7656, 0.5938, 0.7656, 0.5938, 0.75, 0.5938, 0.7344, 0.5938, 0.7344, 0.5938, 0.75, 0.5938, 0.7656, 0.5938, 0.7656, 0.5938, 0.7656, 0.5938, 0.7656, 0.5938, 0.7656, 0.5938, 0.75, 0.5938, 0.75, 0.5938, 0.7656, 0.5938, 0.7344, 0.5938, 0.7344, 0.5938, 0.7344, 0.5938, 0.7344, 0.5938, 0.7344, 0.5938, 0.7344, 0.5938, 0.7344, 0.5938, 0.7344, 0.5938, 0.7344, 0.5938, 0.7344, 0.5938, 0.7344, 0.5938, 0.7344, 0.5938, 0.7656, 0.5938, 0.7656, 0.5938, 0.7656, 0.5938, 0.7656, 0.5938, 0.7656, 0.5938, 0.7656, 0.5938, 0.7656, 0.5938, 0.7656, 0.5938, 0.7656, 0.5938, 0.7656, 0.5938, 0.7656, 0.5938, 0.7656, 0.5938, 0.7344, 0.5938, 0.75, 0.5938, 0.75, 0.5938, 0.7344, 0.5938, 0.7344, 0.5938, 0.7344, 0.5938, 0.7344, 0.5938, 0.7344, 0.5938, 0.75, 0.5938, 0.7656, 0.5938, 0.7656, 0.5938, 0.75, 0.5938, 0.7344, 0.5938, 0.7344, 0.5938, 0.7344, 0.5938, 0.7344, 0.5938, 0.7344, 0.5938, 0.7344, 0.5938, 0.7344, 0.5938, 0.7344, 0.5938, 0.7344, 0.5938, 0.7344, 0.5938, 0.7344, 0.5938, 0.7344, 0.5938, 0.7656, 0.5938, 0.7656, 0.5938, 0.7656, 0.5938, 0.7656, 0.5938, 0.7656, 0.5938, 0.7656, 0.5938, 0.7656, 0.5938, 0.7656, 0.5938, 0.7656, 0.5938, 0.7656, 0.5938, 0.7656, 0.5938, 0.7656, 0.5938, 0.7344, 0.5938, 0.75, 0.5938, 0.75, 0.5938, 0.7344, 0.5938, 0.7344, 0.5938, 0.7344, 0.5938, 0.7344, 0.5938, 0.7344, 0.5938, 0.75, 0.5938, 0.7656, 0.5938, 0.7656, 0.5938, 0.75, 0.5938, 0.7344, 0.5938, 0.7344, 0.5938, 0.7344, 0.5938, 0.7344, 0.5938, 0.7344, 0.5938, 0.7344, 0.5938, 0.7344, 0.5938, 0.7344, 0.5938, 0.7344, 0.5938, 0.7344, 0.5938, 0.7344, 0.5938, 0.7344, 0.5938, 0.7656, 0.5938, 0.7656, 0.5938, 0.7656, 0.5938, 0.7656, 0.5938, 0.7656, 0.5938, 0.7656, 0.5938, 0.7656, 0.5938, 0.7656, 0.5938, 0.7656, 0.5938, 0.7656, 0.5938, 0.7656, 0.5938, 0.7656, 0.5938, 0.7344, 0.5938, 0.75, 0.5938, 0.75, 0.5938, 0.7344, 0.5938, 0.7344, 0.5938, 0.7344, 0.5938, 0.7344, 0.5938, 0.7344, 0.5938, 0.75, 0.5938, 0.7656, 0.5938, 0.7656, 0.5938, 0.75, 0.5938, 0.7656, 0.5938, 0.7656, 0.5938, 0.7656, 0.5938, 0.7656, 0.5938, 0.7656, 0.5938, 0.7656, 0.5938, 0.7656, 0.5938, 0.7656, 0.5938, 0.7656, 0.5938, 0.7656, 0.5938, 0.7656, 0.5938, 0.7656, 0.5938, 0.7656, 0.5938, 0.7656, 0.5938, 0.7656, 0.5938, 0.7656, 0.5938, 0.7344, 0.5938, 0.7344, 0.5938, 0.7344, 0.5938, 0.7344, 0.5938, 0.7344, 0.5938, 0.7344, 0.5938, 0.7344, 0.5938, 0.7344, 0.5938, 0.7344, 0.5938, 0.7344, 0.5938, 0.7344, 0.5938, 0.7344, 0.5938, 0.7656, 0.5938, 0.7656, 0.5938, 0.7656, 0.5938, 0.7656, 0.5938, 0.7344, 0.5938, 0.7344, 0.5938, 0.7344, 0.5938, 0.7344, 0.5938, 0.7344, 0.5938, 0.7344, 0.5938, 0.7344, 0.5938, 0.7344, 0.5938, 0.7344, 0.5938, 0.7344, 0.5938, 0.7344, 0.5938, 0.7344, 0.5938, 0.7656, 0.5938, 0.7656, 0.5938, 0.7656, 0.5938, 0.7656, 0.5938, 0.7656, 0.5938, 0.7656, 0.5938, 0.7656, 0.5938, 0.7656, 0.5938, 0.7656, 0.5938, 0.7656, 0.5938, 0.7656, 0.5938, 0.7656, 0.5938, 0.7344, 0.5938, 0.75, 0.5938, 0.75, 0.5938, 0.7344, 0.5938, 0.7344, 0.5938, 0.7344, 0.5938, 0.7344, 0.5938, 0.7344, 0.5938, 0.75, 0.5938, 0.7656, 0.5938, 0.7656, 0.5938, 0.75, 0.5938, 0.7344, 0.5938, 0.7344, 0.5938, 0.7344, 0.5938, 0.7344, 0.5938, 0.7344, 0.5938, 0.7344, 0.5938, 0.7344, 0.5938, 0.7344, 0.5938, 0.7344, 0.5938, 0.7344, 0.5938, 0.7344, 0.5938, 0.7344, 0.5938, 0.7344, 0.5938, 0.7344, 0.5938, 0.7344, 0.5938, 0.7344, 0.5938, 0.7656, 0.5938, 0.7656, 0.5938, 0.7656, 0.5938, 0.7656, 0.5938, 0.7656, 0.5938, 0.7656, 0.5938, 0.7656, 0.5938, 0.7656, 0.5938, 0.7656, 0.5938, 0.7656, 0.5938, 0.7656, 0.5938, 0.7656, 0.5938, 0.75, 0.5938, 0.7344, 0.5938, 0.7344, 0.5938, 0.75, 0.5938, 0.7656, 0.5938, 0.7656, 0.5938, 0.7656, 0.5938, 0.7656, 0.5938, 0.7656, 0.5938, 0.75, 0.5938, 0.75, 0.5938, 0.7656, 0.5938])
me_cube_001.materials.append(mat_material_002)
me_cube_001.use_remesh_fix_poles = True
me_cube_001.use_remesh_preserve_attributes = False
me_cube_001.use_mirror_vertex_groups = False
me_cube_001.update()
me_cube_003 = bpy.data.meshes.new('Cube.003')
me_cube_003.from_pydata([(-0.1, 6.311, 2.769), (-0.1, 6.335, 2.967), (0.1, 6.311, 2.769), (0.1, 6.335, 2.967), (5.001, 6.311, 2.769), (5.001, 6.335, 2.967), (-5.021, 6.311, 2.769), (-5.021, 6.335, 2.967), (-0.1, 6.812, 6.931), (0.1, 6.812, 6.931), (5.001, 6.812, 6.931), (-5.021, 6.812, 6.931), (-0.1, 6.07, 0.7658), (0.1, 6.07, 0.7658), (5.001, 6.07, 0.7658), (-5.021, 6.07, 0.7658)], [], [(0, 1, 3, 2), (2, 4, 14, 13), (2, 3, 5, 4), (1, 0, 6, 7), (3, 1, 8, 9), (5, 3, 9, 10), (1, 7, 11, 8), (6, 0, 12, 15), (0, 2, 13, 12), (15, 12, 13, 14, 4, 5, 10, 9, 8, 11, 7, 6)])
_uv = me_cube_003.uv_layers.new(name='UVMap')
_uv.uv.foreach_set('vector', [0.375, 0.25, 0.625, 0.25, 0.625, 0.5, 0.375, 0.5, 0.375, 0.5, 0.375, 0.5, 0.375, 0.5, 0.375, 0.5, 0.375, 0.5, 0.625, 0.5, 0.625, 0.5, 0.375, 0.5, 0.625, 0.25, 0.375, 0.25, 0.375, 0.25, 0.625, 0.25, 0.625, 0.5, 0.625, 0.25, 0.625, 0.25, 0.625, 0.5, 0.625, 0.5, 0.625, 0.5, 0.625, 0.5, 0.625, 0.5, 0.625, 0.25, 0.625, 0.25, 0.625, 0.25, 0.625, 0.25, 0.375, 0.25, 0.375, 0.25, 0.375, 0.25, 0.375, 0.25, 0.375, 0.25, 0.375, 0.5, 0.375, 0.5, 0.375, 0.25, 0.125, 0.5, 0.125, 0.5, 0.375, 0.5, 0.375, 0.5, 0.375, 0.5, 0.625, 0.5, 0.625, 0.5, 0.625, 0.5, 0.875, 0.5, 0.625, 0.25, 0.625, 0.25, 0.375, 0.25])
me_cube_003.materials.append(mat_material_001)
me_cube_003.use_remesh_fix_poles = True
me_cube_003.use_remesh_preserve_attributes = False
me_cube_003.use_mirror_vertex_groups = False
me_cube_003.update()

# ---- objects
ob_cube = bpy.data.objects.new('Cube', me_cube)
ob_cube_001 = bpy.data.objects.new('Cube.001', me_cube_001)
ob_cube_002 = bpy.data.objects.new('Cube.002', me_cube_003)

# ---- transforms, parenting, visibility, modifiers, constraints
ob_cube.location = (0.0, 0.0, 0.0)
ob_cube.scale = (-3.736, -1.524, 1.0)
ob_cube.lock_rotations_4d = False
ob_cube.empty_display_type = 'ARROWS'
ob_cube.lineart.crease_threshold = 0.0
ob_cube_001.location = (0.0, 0.0, 0.0)
ob_cube_001.scale = (23.42, -12.87, 1.0)
ob_cube_001.lineart.crease_threshold = 0.0
ob_cube_002.parent = ob_cube_001
ob_cube_002.matrix_parent_inverse = Matrix(((0.0427, 0.0, -0.0, 0.0), (0.0, -0.0777, 0.0, -0.0), (-0.0, 0.0, 1.0, -0.0), (0.0, -0.0, -0.0, 1.0)))
ob_cube_002.location = (0.0, -6.796, 0.0)
ob_cube_002.lineart.crease_threshold = 0.0

# ---- collection membership
col_collection.objects.link(ob_cube)
col_collection.objects.link(ob_cube_001)
col_collection.objects.link(ob_cube_002)

# ---- scene / render settings (as saved in the file)
scene.frame_start = 1; scene.frame_end = 250; scene.frame_set(1)
scene.render.engine = 'BLENDER_EEVEE_NEXT'
scene.cycles.use_denoising = False
scene.cycles.samples = 128
scene.cycles.sampling_pattern = 'TABULATED_SOBOL'
scene.cycles.use_adaptive_sampling = False
scene.cycles.use_light_tree = False
scene.view_settings.view_transform = 'Filmic'
bpy.context.view_layer.update()

# ---- added for rendering (the .blend has no active camera and no usable light): camera, sun
cam_auto = bpy.data.cameras.new('AutoCamera')
cam_auto.lens = 50.0
cam_auto.sensor_width = 36.0
cam_auto.clip_end = 1000.0
ob_auto_camera = bpy.data.objects.new('AutoCamera', cam_auto)
scene.collection.objects.link(ob_auto_camera)
ob_auto_camera.location = (12.0687, -14.4824, 13.142)
ob_auto_camera.rotation_euler = (1.09748, -7.21219e-08, 0.694738)
scene.camera = ob_auto_camera
light_auto_sun = bpy.data.lights.new('AutoSun', 'SUN')
light_auto_sun.energy = 3.0
light_auto_sun.angle = 0.0523599
ob_auto_sun = bpy.data.objects.new('AutoSun', light_auto_sun)
scene.collection.objects.link(ob_auto_sun)
ob_auto_sun.rotation_euler = (0.872665, 0.174533, 0.523599)
bpy.context.view_layer.update()
